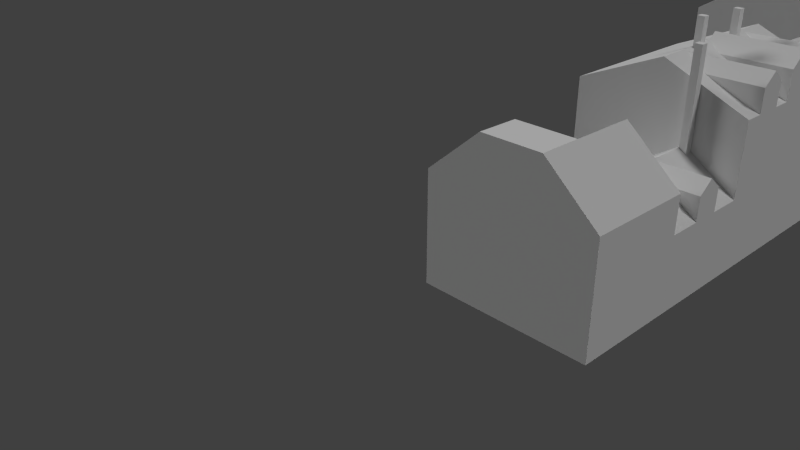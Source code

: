 # Source: bat1-variante-textured.blend  (saved by Blender 2.76.0; exported with 4.5.12 LTS)
import bpy
from mathutils import Matrix  # noqa: F401  (used for matrix-valued properties, if any)

bpy.ops.wm.read_factory_settings(use_empty=True)
scene = bpy.context.scene
scene.name = 'Scene'

# ---- collections
col_collection_1 = bpy.data.collections.new('Collection 1'); scene.collection.children.link(col_collection_1)

# ---- materials (node trees are filled in below, after node groups)
mat_material_001 = bpy.data.materials.new('Material.001')
mat_material_001.alpha_threshold = 0.0
mat_material_001.use_transparent_shadow = False
mat_material_001.roughness = 0.5

# ---- material node trees

# ---- world
world_world = bpy.data.worlds.new('World'); scene.world = world_world
world_world.color = (0.05088, 0.05088, 0.05088)
world_world.use_sun_shadow = False
world_world.sun_shadow_jitter_overblur = 0.0
world_world.cycles.sampling_method = 'MANUAL'
world_world.cycles.sample_map_resolution = 256

# ---- cameras
cam_camera = bpy.data.cameras.new('Camera')
cam_camera.clip_end = 100.0
cam_camera.lens = 35.0
cam_camera.sensor_width = 32.0
cam_camera.sensor_height = 18.0
cam_camera.ortho_scale = 7.314
cam_camera.dof.focus_distance = 0.0
cam_camera.dof.aperture_fstop = 128.0

# ---- lights
light_lamp_001 = bpy.data.lights.new('Lamp.001', 'SUN')
light_lamp_001.transmission_factor = 0.0
light_lamp_001.cutoff_distance = 30.0
light_lamp_001.angle = 0.1993
light_lamp_001.energy = 1.0
light_lamp_001.shadow_buffer_clip_start = 1.001
light_lamp_001.shadow_soft_size = 0.1
light_lamp_001.shadow_cascade_max_distance = 1000.0
light_lamp_001.cycles.use_multiple_importance_sampling = False
light_lamp = bpy.data.lights.new('Lamp', 'SUN')
light_lamp.transmission_factor = 0.0
light_lamp.cutoff_distance = 30.0
light_lamp.angle = 0.1993
light_lamp.energy = 1.0
light_lamp.shadow_buffer_clip_start = 1.001
light_lamp.shadow_soft_size = 0.1
light_lamp.shadow_cascade_max_distance = 1000.0
light_lamp.cycles.use_multiple_importance_sampling = False

# ---- meshes
me_id484 = bpy.data.meshes.new('ID484')
me_id484.from_pydata([(1009.0, 1361.0, 913.4), (1009.0, 1204.0, 787.4), (1009.0, 1204.0, 913.4), (1009.0, 1361.0, 787.4), (1324.0, 1361.0, 787.4), (1009.0, 1204.0, 787.4), (1009.0, 1361.0, 787.4), (1324.0, 1204.0, 787.4), (1324.0, 1204.0, 913.4), (1009.0, 1204.0, 787.4), (1324.0, 1204.0, 787.4), (1009.0, 1204.0, 913.4), (1009.0, 1204.0, 913.4), (1324.0, 1361.0, 913.4), (1009.0, 1361.0, 913.4), (1324.0, 1204.0, 913.4), (1009.0, 1361.0, 913.4), (851.6, 1204.0, 913.4), (851.6, 1361.0, 913.4), (1009.0, 1204.0, 913.4), (1009.0, 1361.0, 913.4), (1324.0, 1361.0, 787.4), (1009.0, 1361.0, 787.4), (1324.0, 1361.0, 913.4), (1324.0, 1361.0, 787.4), (1324.0, 1204.0, 913.4), (1324.0, 1204.0, 787.4), (1324.0, 1361.0, 913.4), (851.6, 1283.0, 976.4), (851.6, 1204.0, 913.4), (1324.0, 1283.0, 976.4), (1324.0, 1204.0, 913.4), (1324.0, 1361.0, 913.4), (1324.0, 1283.0, 976.4), (1324.0, 1204.0, 913.4), (851.6, 1283.0, 976.4), (851.6, 1361.0, 913.4), (1324.0, 1283.0, 976.4), (1324.0, 1361.0, 913.4), (851.6, 1361.0, 913.4), (851.6, 1204.0, 913.4), (851.6, 1283.0, 976.4), (733.1, 2331.0, 590.6), (1285.0, 2331.0, 0.0), (733.1, 2331.0, 0.0), (1285.0, 2331.0, 235.4), (1324.0, 2331.0, 235.4), (1324.0, 2331.0, 590.6), (406.3, 2030.0, 0.0), (733.1, 1099.0, 0.0), (406.3, 1099.0, 0.0), (733.1, 2030.0, 0.0), (733.1, 2331.0, 0.0), (733.1, 229.6, 0.0), (1285.0, 2331.0, 0.0), (1324.0, 3943.0, 0.0), (733.1, 3368.0, 0.0), (733.1, 3943.0, 0.0), (1285.0, 2988.0, 0.0), (404.7, 5.619, 0.0), (404.7, 229.6, 0.0), (1324.0, 5.619, 0.0), (0.0, 2988.0, 0.0), (0.0, 3368.0, 0.0), (1324.0, 2331.0, 235.4), (1285.0, 2988.0, 235.4), (1285.0, 2331.0, 235.4), (1324.0, 2988.0, 235.4), (1285.0, 2988.0, 235.4), (1285.0, 2331.0, 0.0), (1285.0, 2331.0, 235.4), (1285.0, 2988.0, 0.0), (1324.0, 2988.0, 0.0), (1324.0, 2331.0, 235.4), (1324.0, 2331.0, 0.0), (1324.0, 2988.0, 235.4), (423.5, 18.06, 48.19), (423.5, 17.99, 48.12), (423.6, 17.53, 48.55), (423.6, 17.64, 48.97), (423.6, 17.44, 48.88), (423.6, 17.57, 49.03), (423.6, 17.57, 49.03), (423.6, 17.64, 48.97), (423.6, 17.44, 48.88), (423.6, 17.53, 48.55), (423.5, 18.06, 48.19), (423.5, 17.99, 48.12), (423.4, 18.61, 48.11), (423.5, 18.12, 47.87), (423.4, 18.49, 47.87), (423.5, 17.99, 48.12), (423.4, 18.46, 48.27), (423.5, 18.12, 48.26), (423.5, 18.12, 48.26), (423.4, 18.46, 48.27), (423.5, 17.99, 48.12), (423.4, 18.61, 48.11), (423.5, 18.12, 47.87), (423.4, 18.49, 47.87), (423.4, 18.46, 48.27), (423.4, 18.53, 48.19), (423.4, 18.42, 48.37), (423.4, 18.4, 48.27), (423.4, 18.63, 48.56), (423.4, 18.52, 48.68), (423.3, 18.83, 48.73), (423.4, 18.64, 48.92), (423.3, 18.83, 48.92), (423.4, 18.69, 49.07), (423.4, 18.64, 49.06), (423.4, 18.64, 49.06), (423.4, 18.69, 49.07), (423.4, 18.64, 48.92), (423.3, 18.83, 48.92), (423.3, 18.83, 48.73), (423.4, 18.52, 48.68), (423.4, 18.63, 48.56), (423.4, 18.42, 48.37), (423.4, 18.46, 48.27), (423.4, 18.4, 48.27), (423.4, 18.53, 48.19), (1076.0, 1050.0, 1089.0), (1036.0, 1050.0, 549.6), (1076.0, 1050.0, 549.6), (1036.0, 1050.0, 1089.0), (1036.0, 1090.0, 1089.0), (1036.0, 1050.0, 590.6), (1036.0, 1050.0, 1089.0), (1036.0, 1090.0, 590.6), (1036.0, 1090.0, 590.6), (1036.0, 1050.0, 549.6), (1036.0, 1050.0, 590.6), (1036.0, 1090.0, 549.6), (1036.0, 1090.0, 549.6), (1076.0, 1050.0, 549.6), (1036.0, 1050.0, 549.6), (1076.0, 1090.0, 549.6), (1076.0, 1090.0, 549.6), (1076.0, 1050.0, 1089.0), (1076.0, 1050.0, 549.6), (1076.0, 1090.0, 1089.0), (1076.0, 1050.0, 1089.0), (1036.0, 1090.0, 1089.0), (1036.0, 1050.0, 1089.0), (1076.0, 1090.0, 1089.0), (1076.0, 1090.0, 549.6), (1036.0, 1090.0, 549.6), (1076.0, 1090.0, 1089.0), (1036.0, 1090.0, 1089.0), (423.5, 18.06, 48.19), (423.5, 17.99, 48.12), (423.6, 17.53, 48.55), (423.6, 17.64, 48.97), (423.6, 17.44, 48.88), (423.6, 17.57, 49.03), (423.6, 17.57, 49.03), (423.6, 17.64, 48.97), (423.6, 17.44, 48.88), (423.6, 17.53, 48.55), (423.5, 18.06, 48.19), (423.5, 17.99, 48.12), (423.4, 18.61, 48.11), (423.5, 18.12, 47.87), (423.4, 18.49, 47.87), (423.5, 17.99, 48.12), (423.4, 18.46, 48.27), (423.5, 18.12, 48.26), (423.5, 18.12, 48.26), (423.4, 18.46, 48.27), (423.5, 17.99, 48.12), (423.4, 18.61, 48.11), (423.5, 18.12, 47.87), (423.4, 18.49, 47.87), (423.4, 18.46, 48.27), (423.4, 18.53, 48.19), (423.4, 18.42, 48.37), (423.4, 18.4, 48.27), (423.4, 18.63, 48.56), (423.4, 18.52, 48.68), (423.3, 18.83, 48.73), (423.4, 18.64, 48.92), (423.3, 18.83, 48.92), (423.4, 18.69, 49.07), (423.4, 18.64, 49.06), (423.4, 18.64, 49.06), (423.4, 18.69, 49.07), (423.4, 18.64, 48.92), (423.3, 18.83, 48.92), (423.3, 18.83, 48.73), (423.4, 18.52, 48.68), (423.4, 18.63, 48.56), (423.4, 18.42, 48.37), (423.4, 18.46, 48.27), (423.4, 18.4, 48.27), (423.4, 18.53, 48.19), (620.2, 3053.0, 1022.0), (580.8, 3092.0, 1022.0), (580.8, 3053.0, 1022.0), (620.2, 3092.0, 1022.0), (620.2, 3092.0, 1022.0), (620.2, 3053.0, 1022.0), (580.8, 3092.0, 1022.0), (580.8, 3053.0, 1022.0), (423.5, 18.06, 48.19), (423.5, 17.99, 48.12), (423.6, 17.53, 48.55), (423.6, 17.64, 48.97), (423.6, 17.44, 48.88), (423.6, 17.57, 49.03), (423.6, 17.57, 49.03), (423.6, 17.64, 48.97), (423.6, 17.44, 48.88), (423.6, 17.53, 48.55), (423.5, 18.06, 48.19), (423.5, 17.99, 48.12), (423.4, 18.61, 48.11), (423.5, 18.12, 47.87), (423.4, 18.49, 47.87), (423.5, 17.99, 48.12), (423.4, 18.46, 48.27), (423.5, 18.12, 48.26), (423.5, 18.12, 48.26), (423.4, 18.46, 48.27), (423.5, 17.99, 48.12), (423.4, 18.61, 48.11), (423.5, 18.12, 47.87), (423.4, 18.49, 47.87), (423.4, 18.46, 48.27), (423.4, 18.53, 48.19), (423.4, 18.42, 48.37), (423.4, 18.4, 48.27), (423.4, 18.63, 48.56), (423.4, 18.52, 48.68), (423.3, 18.83, 48.73), (423.4, 18.64, 48.92), (423.3, 18.83, 48.92), (423.4, 18.69, 49.07), (423.4, 18.64, 49.06), (423.4, 18.64, 49.06), (423.4, 18.69, 49.07), (423.4, 18.64, 48.92), (423.3, 18.83, 48.92), (423.3, 18.83, 48.73), (423.4, 18.52, 48.68), (423.4, 18.63, 48.56), (423.4, 18.42, 48.37), (423.4, 18.46, 48.27), (423.4, 18.4, 48.27), (423.4, 18.53, 48.19), (878.5, 3829.0, 1022.0), (839.1, 3869.0, 1022.0), (839.1, 3829.0, 1022.0), (878.5, 3869.0, 1022.0), (878.5, 3869.0, 1022.0), (878.5, 3829.0, 1022.0), (839.1, 3869.0, 1022.0), (839.1, 3829.0, 1022.0), (423.5, 18.06, 48.19), (423.5, 17.99, 48.12), (423.6, 17.53, 48.55), (423.6, 17.64, 48.97), (423.6, 17.44, 48.88), (423.6, 17.57, 49.03), (423.6, 17.57, 49.03), (423.6, 17.64, 48.97), (423.6, 17.44, 48.88), (423.6, 17.53, 48.55), (423.5, 18.06, 48.19), (423.5, 17.99, 48.12), (423.4, 18.61, 48.11), (423.5, 18.12, 47.87), (423.4, 18.49, 47.87), (423.5, 17.99, 48.12), (423.4, 18.46, 48.27), (423.5, 18.12, 48.26), (423.5, 18.12, 48.26), (423.4, 18.46, 48.27), (423.5, 17.99, 48.12), (423.4, 18.61, 48.11), (423.5, 18.12, 47.87), (423.4, 18.49, 47.87), (423.4, 18.46, 48.27), (423.4, 18.53, 48.19), (423.4, 18.42, 48.37), (423.4, 18.4, 48.27), (423.4, 18.63, 48.56), (423.4, 18.52, 48.68), (423.3, 18.83, 48.73), (423.4, 18.64, 48.92), (423.3, 18.83, 48.92), (423.4, 18.69, 49.07), (423.4, 18.64, 49.06), (423.4, 18.64, 49.06), (423.4, 18.69, 49.07), (423.4, 18.64, 48.92), (423.3, 18.83, 48.92), (423.3, 18.83, 48.73), (423.4, 18.52, 48.68), (423.4, 18.63, 48.56), (423.4, 18.42, 48.37), (423.4, 18.46, 48.27), (423.4, 18.4, 48.27), (423.4, 18.53, 48.19), (878.5, 3829.0, 1188.0), (839.1, 3869.0, 1188.0), (839.1, 3829.0, 1188.0), (878.5, 3869.0, 1188.0), (878.5, 3869.0, 1022.0), (878.5, 3829.0, 1188.0), (878.5, 3829.0, 1022.0), (878.5, 3869.0, 1188.0), (839.1, 3869.0, 1188.0), (878.5, 3869.0, 1022.0), (839.1, 3869.0, 1022.0), (878.5, 3869.0, 1188.0), (839.1, 3869.0, 1188.0), (839.1, 3829.0, 1022.0), (839.1, 3829.0, 1188.0), (839.1, 3869.0, 1022.0), (878.5, 3829.0, 1188.0), (839.1, 3829.0, 1022.0), (878.5, 3829.0, 1022.0), (839.1, 3829.0, 1188.0), (423.5, 18.06, 48.19), (423.5, 17.99, 48.12), (423.6, 17.53, 48.55), (423.6, 17.64, 48.97), (423.6, 17.44, 48.88), (423.6, 17.57, 49.03), (423.6, 17.57, 49.03), (423.6, 17.64, 48.97), (423.6, 17.44, 48.88), (423.6, 17.53, 48.55), (423.5, 18.06, 48.19), (423.5, 17.99, 48.12), (423.4, 18.61, 48.11), (423.5, 18.12, 47.87), (423.4, 18.49, 47.87), (423.5, 17.99, 48.12), (423.4, 18.46, 48.27), (423.5, 18.12, 48.26), (423.5, 18.12, 48.26), (423.4, 18.46, 48.27), (423.5, 17.99, 48.12), (423.4, 18.61, 48.11), (423.5, 18.12, 47.87), (423.4, 18.49, 47.87), (423.4, 18.46, 48.27), (423.4, 18.53, 48.19), (423.4, 18.42, 48.37), (423.4, 18.4, 48.27), (423.4, 18.63, 48.56), (423.4, 18.52, 48.68), (423.3, 18.83, 48.73), (423.4, 18.64, 48.92), (423.3, 18.83, 48.92), (423.4, 18.69, 49.07), (423.4, 18.64, 49.06), (423.4, 18.64, 49.06), (423.4, 18.69, 49.07), (423.4, 18.64, 48.92), (423.3, 18.83, 48.92), (423.3, 18.83, 48.73), (423.4, 18.52, 48.68), (423.4, 18.63, 48.56), (423.4, 18.42, 48.37), (423.4, 18.46, 48.27), (423.4, 18.4, 48.27), (423.4, 18.53, 48.19), (929.9, 2988.0, 1022.0), (1324.0, 3943.0, 787.4), (929.9, 3943.0, 1022.0), (1324.0, 2988.0, 787.4), (423.5, 18.06, 48.19), (423.5, 17.99, 48.12), (423.6, 17.53, 48.55), (423.6, 17.64, 48.97), (423.6, 17.44, 48.88), (423.6, 17.57, 49.03), (423.6, 17.57, 49.03), (423.6, 17.64, 48.97), (423.6, 17.44, 48.88), (423.6, 17.53, 48.55), (423.5, 18.06, 48.19), (423.5, 17.99, 48.12), (423.4, 18.61, 48.11), (423.5, 18.12, 47.87), (423.4, 18.49, 47.87), (423.5, 17.99, 48.12), (423.4, 18.46, 48.27), (423.5, 18.12, 48.26), (423.5, 18.12, 48.26), (423.4, 18.46, 48.27), (423.5, 17.99, 48.12), (423.4, 18.61, 48.11), (423.5, 18.12, 47.87), (423.4, 18.49, 47.87), (423.4, 18.46, 48.27), (423.4, 18.53, 48.19), (423.4, 18.42, 48.37), (423.4, 18.4, 48.27), (423.4, 18.63, 48.56), (423.4, 18.52, 48.68), (423.3, 18.83, 48.73), (423.4, 18.64, 48.92), (423.3, 18.83, 48.92), (423.4, 18.69, 49.07), (423.4, 18.64, 49.06), (423.4, 18.64, 49.06), (423.4, 18.69, 49.07), (423.4, 18.64, 48.92), (423.3, 18.83, 48.92), (423.3, 18.83, 48.73), (423.4, 18.52, 48.68), (423.4, 18.63, 48.56), (423.4, 18.42, 48.37), (423.4, 18.46, 48.27), (423.4, 18.4, 48.27), (423.4, 18.53, 48.19), (1324.0, 2102.0, 716.5), (1009.0, 2259.0, 716.5), (1009.0, 2102.0, 716.5), (1324.0, 2259.0, 716.5), (1324.0, 2102.0, 716.5), (1009.0, 2102.0, 590.6), (1324.0, 2102.0, 590.6), (1009.0, 2102.0, 716.5), (1324.0, 2102.0, 716.5), (1009.0, 2180.0, 779.5), (1009.0, 2102.0, 716.5), (1324.0, 2180.0, 779.5), (1324.0, 2259.0, 590.6), (1324.0, 2102.0, 716.5), (1324.0, 2102.0, 590.6), (1324.0, 2259.0, 716.5), (1324.0, 2259.0, 716.5), (1324.0, 2180.0, 779.5), (1324.0, 2102.0, 716.5), (1009.0, 2259.0, 716.5), (1324.0, 2259.0, 590.6), (1009.0, 2259.0, 590.6), (1324.0, 2259.0, 716.5), (1324.0, 2180.0, 779.5), (1009.0, 2259.0, 716.5), (1009.0, 2180.0, 779.5), (1324.0, 2259.0, 716.5), (1009.0, 2259.0, 716.5), (1009.0, 2102.0, 590.6), (1009.0, 2102.0, 716.5), (1009.0, 2259.0, 590.6), (1009.0, 2259.0, 716.5), (1009.0, 2102.0, 716.5), (1009.0, 2180.0, 779.5), (1009.0, 2259.0, 590.6), (1324.0, 2102.0, 590.6), (1009.0, 2102.0, 590.6), (1324.0, 2259.0, 590.6), (423.5, 18.06, 48.19), (423.5, 17.99, 48.12), (423.6, 17.53, 48.55), (423.6, 17.64, 48.97), (423.6, 17.44, 48.88), (423.6, 17.57, 49.03), (423.6, 17.57, 49.03), (423.6, 17.64, 48.97), (423.6, 17.44, 48.88), (423.6, 17.53, 48.55), (423.5, 18.06, 48.19), (423.5, 17.99, 48.12), (423.4, 18.61, 48.11), (423.5, 18.12, 47.87), (423.4, 18.49, 47.87), (423.5, 17.99, 48.12), (423.4, 18.46, 48.27), (423.5, 18.12, 48.26), (423.5, 18.12, 48.26), (423.4, 18.46, 48.27), (423.5, 17.99, 48.12), (423.4, 18.61, 48.11), (423.5, 18.12, 47.87), (423.4, 18.49, 47.87), (423.4, 18.46, 48.27), (423.4, 18.53, 48.19), (423.4, 18.42, 48.37), (423.4, 18.4, 48.27), (423.4, 18.63, 48.56), (423.4, 18.52, 48.68), (423.3, 18.83, 48.73), (423.4, 18.64, 48.92), (423.3, 18.83, 48.92), (423.4, 18.69, 49.07), (423.4, 18.64, 49.06), (423.4, 18.64, 49.06), (423.4, 18.69, 49.07), (423.4, 18.64, 48.92), (423.3, 18.83, 48.92), (423.3, 18.83, 48.73), (423.4, 18.52, 48.68), (423.4, 18.63, 48.56), (423.4, 18.42, 48.37), (423.4, 18.46, 48.27), (423.4, 18.4, 48.27), (423.4, 18.53, 48.19), (620.2, 3092.0, 1022.0), (620.2, 3053.0, 1188.0), (620.2, 3053.0, 1022.0), (620.2, 3092.0, 1188.0), (580.8, 3092.0, 1188.0), (620.2, 3092.0, 1022.0), (580.8, 3092.0, 1022.0), (620.2, 3092.0, 1188.0), (620.2, 3053.0, 1188.0), (580.8, 3092.0, 1188.0), (580.8, 3053.0, 1188.0), (620.2, 3092.0, 1188.0), (620.2, 3053.0, 1188.0), (580.8, 3053.0, 1022.0), (620.2, 3053.0, 1022.0), (580.8, 3053.0, 1188.0), (580.8, 3092.0, 1188.0), (580.8, 3053.0, 1022.0), (580.8, 3053.0, 1188.0), (580.8, 3092.0, 1022.0), (423.5, 18.06, 48.19), (423.5, 17.99, 48.12), (423.6, 17.53, 48.55), (423.6, 17.64, 48.97), (423.6, 17.44, 48.88), (423.6, 17.57, 49.03), (423.6, 17.57, 49.03), (423.6, 17.64, 48.97), (423.6, 17.44, 48.88), (423.6, 17.53, 48.55), (423.5, 18.06, 48.19), (423.5, 17.99, 48.12), (423.4, 18.61, 48.11), (423.5, 18.12, 47.87), (423.4, 18.49, 47.87), (423.5, 17.99, 48.12), (423.4, 18.46, 48.27), (423.5, 18.12, 48.26), (423.5, 18.12, 48.26), (423.4, 18.46, 48.27), (423.5, 17.99, 48.12), (423.4, 18.61, 48.11), (423.5, 18.12, 47.87), (423.4, 18.49, 47.87), (423.4, 18.46, 48.27), (423.4, 18.53, 48.19), (423.4, 18.42, 48.37), (423.4, 18.4, 48.27), (423.4, 18.63, 48.56), (423.4, 18.52, 48.68), (423.3, 18.83, 48.73), (423.4, 18.64, 48.92), (423.3, 18.83, 48.92), (423.4, 18.69, 49.07), (423.4, 18.64, 49.06), (423.4, 18.64, 49.06), (423.4, 18.69, 49.07), (423.4, 18.64, 48.92), (423.3, 18.83, 48.92), (423.3, 18.83, 48.73), (423.4, 18.52, 48.68), (423.4, 18.63, 48.56), (423.4, 18.42, 48.37), (423.4, 18.46, 48.27), (423.4, 18.4, 48.27), (423.4, 18.53, 48.19), (850.4, 1925.0, 913.4), (850.4, 1768.0, 913.4), (850.4, 1846.0, 976.4), (850.4, 1768.0, 913.4), (1324.0, 1846.0, 976.4), (850.4, 1846.0, 976.4), (1324.0, 1768.0, 913.4), (1324.0, 1846.0, 976.4), (850.4, 1925.0, 913.4), (850.4, 1846.0, 976.4), (1324.0, 1925.0, 913.4), (850.4, 1925.0, 913.4), (1009.0, 1768.0, 913.4), (850.4, 1768.0, 913.4), (1009.0, 1925.0, 913.4), (1324.0, 1768.0, 913.4), (1009.0, 1768.0, 787.4), (1324.0, 1768.0, 787.4), (1009.0, 1768.0, 913.4), (1324.0, 1768.0, 913.4), (1009.0, 1925.0, 913.4), (1009.0, 1768.0, 913.4), (1324.0, 1925.0, 913.4), (1324.0, 1925.0, 913.4), (1324.0, 1846.0, 976.4), (1324.0, 1768.0, 913.4), (1009.0, 1925.0, 913.4), (1324.0, 1925.0, 787.4), (1009.0, 1925.0, 787.4), (1324.0, 1925.0, 913.4), (1009.0, 1925.0, 913.4), (1009.0, 1768.0, 787.4), (1009.0, 1768.0, 913.4), (1009.0, 1925.0, 787.4), (1324.0, 1925.0, 787.4), (1009.0, 1768.0, 787.4), (1009.0, 1925.0, 787.4), (1324.0, 1768.0, 787.4), (1324.0, 1925.0, 787.4), (1324.0, 1768.0, 913.4), (1324.0, 1768.0, 787.4), (1324.0, 1925.0, 913.4), (423.5, 18.06, 48.19), (423.5, 17.99, 48.12), (423.6, 17.53, 48.55), (423.6, 17.64, 48.97), (423.6, 17.44, 48.88), (423.6, 17.57, 49.03), (423.6, 17.57, 49.03), (423.6, 17.64, 48.97), (423.6, 17.44, 48.88), (423.6, 17.53, 48.55), (423.5, 18.06, 48.19), (423.5, 17.99, 48.12), (423.4, 18.61, 48.11), (423.5, 18.12, 47.87), (423.4, 18.49, 47.87), (423.5, 17.99, 48.12), (423.4, 18.46, 48.27), (423.5, 18.12, 48.26), (423.5, 18.12, 48.26), (423.4, 18.46, 48.27), (423.5, 17.99, 48.12), (423.4, 18.61, 48.11), (423.5, 18.12, 47.87), (423.4, 18.49, 47.87), (423.4, 18.46, 48.27), (423.4, 18.53, 48.19), (423.4, 18.42, 48.37), (423.4, 18.4, 48.27), (423.4, 18.63, 48.56), (423.4, 18.52, 48.68), (423.3, 18.83, 48.73), (423.4, 18.64, 48.92), (423.3, 18.83, 48.92), (423.4, 18.69, 49.07), (423.4, 18.64, 49.06), (423.4, 18.64, 49.06), (423.4, 18.69, 49.07), (423.4, 18.64, 48.92), (423.3, 18.83, 48.92), (423.3, 18.83, 48.73), (423.4, 18.52, 48.68), (423.4, 18.63, 48.56), (423.4, 18.42, 48.37), (423.4, 18.46, 48.27), (423.4, 18.4, 48.27), (423.4, 18.53, 48.19), (865.0, 1753.0, 1116.0), (865.0, 1714.0, 984.3), (865.0, 1714.0, 1116.0), (865.0, 1753.0, 984.3), (865.0, 1753.0, 984.3), (865.0, 1714.0, 948.0), (865.0, 1714.0, 984.3), (865.0, 1753.0, 948.0), (904.3, 1714.0, 1116.0), (865.0, 1714.0, 948.0), (904.3, 1714.0, 948.0), (865.0, 1714.0, 1116.0), (904.3, 1714.0, 1116.0), (865.0, 1753.0, 1116.0), (865.0, 1714.0, 1116.0), (904.3, 1753.0, 1116.0), (904.3, 1753.0, 948.0), (865.0, 1753.0, 948.0), (904.3, 1753.0, 1116.0), (865.0, 1753.0, 1116.0), (865.0, 1753.0, 948.0), (904.3, 1714.0, 948.0), (865.0, 1714.0, 948.0), (904.3, 1753.0, 948.0), (904.3, 1753.0, 948.0), (904.3, 1714.0, 1116.0), (904.3, 1714.0, 948.0), (904.3, 1753.0, 1116.0), (423.5, 18.06, 48.19), (423.5, 17.99, 48.12), (423.6, 17.53, 48.55), (423.6, 17.64, 48.97), (423.6, 17.44, 48.88), (423.6, 17.57, 49.03), (423.6, 17.57, 49.03), (423.6, 17.64, 48.97), (423.6, 17.44, 48.88), (423.6, 17.53, 48.55), (423.5, 18.06, 48.19), (423.5, 17.99, 48.12), (423.4, 18.61, 48.11), (423.5, 18.12, 47.87), (423.4, 18.49, 47.87), (423.5, 17.99, 48.12), (423.4, 18.46, 48.27), (423.5, 18.12, 48.26), (423.5, 18.12, 48.26), (423.4, 18.46, 48.27), (423.5, 17.99, 48.12), (423.4, 18.61, 48.11), (423.5, 18.12, 47.87), (423.4, 18.49, 47.87), (423.4, 18.46, 48.27), (423.4, 18.53, 48.19), (423.4, 18.42, 48.37), (423.4, 18.4, 48.27), (423.4, 18.63, 48.56), (423.4, 18.52, 48.68), (423.3, 18.83, 48.73), (423.4, 18.64, 48.92), (423.3, 18.83, 48.92), (423.4, 18.69, 49.07), (423.4, 18.64, 49.06), (423.4, 18.64, 49.06), (423.4, 18.69, 49.07), (423.4, 18.64, 48.92), (423.3, 18.83, 48.92), (423.3, 18.83, 48.73), (423.4, 18.52, 48.68), (423.4, 18.63, 48.56), (423.4, 18.42, 48.37), (423.4, 18.46, 48.27), (423.4, 18.4, 48.27), (423.4, 18.53, 48.19), (865.0, 1358.0, 1136.0), (904.3, 1397.0, 1136.0), (865.0, 1397.0, 1136.0), (904.3, 1358.0, 1136.0), (904.3, 1397.0, 927.2), (904.3, 1358.0, 1136.0), (904.3, 1358.0, 927.2), (904.3, 1397.0, 1136.0), (904.3, 1397.0, 927.2), (865.0, 1397.0, 927.2), (904.3, 1397.0, 1136.0), (865.0, 1397.0, 1136.0), (865.0, 1397.0, 1136.0), (865.0, 1358.0, 984.3), (865.0, 1358.0, 1136.0), (865.0, 1397.0, 984.3), (904.3, 1358.0, 1136.0), (865.0, 1358.0, 927.2), (904.3, 1358.0, 927.2), (865.0, 1358.0, 1136.0), (904.3, 1397.0, 927.2), (865.0, 1358.0, 927.2), (865.0, 1397.0, 927.2), (904.3, 1358.0, 927.2), (865.0, 1397.0, 984.3), (865.0, 1358.0, 927.2), (865.0, 1358.0, 984.3), (865.0, 1397.0, 927.2), (423.5, 18.06, 48.19), (423.5, 17.99, 48.12), (423.6, 17.53, 48.55), (423.6, 17.64, 48.97), (423.6, 17.44, 48.88), (423.6, 17.57, 49.03), (423.6, 17.57, 49.03), (423.6, 17.64, 48.97), (423.6, 17.44, 48.88), (423.6, 17.53, 48.55), (423.5, 18.06, 48.19), (423.5, 17.99, 48.12), (423.4, 18.61, 48.11), (423.5, 18.12, 47.87), (423.4, 18.49, 47.87), (423.5, 17.99, 48.12), (423.4, 18.46, 48.27), (423.5, 18.12, 48.26), (423.5, 18.12, 48.26), (423.4, 18.46, 48.27), (423.5, 17.99, 48.12), (423.4, 18.61, 48.11), (423.5, 18.12, 47.87), (423.4, 18.49, 47.87), (423.4, 18.46, 48.27), (423.4, 18.53, 48.19), (423.4, 18.42, 48.37), (423.4, 18.4, 48.27), (423.4, 18.63, 48.56), (423.4, 18.52, 48.68), (423.3, 18.83, 48.73), (423.4, 18.64, 48.92), (423.3, 18.83, 48.92), (423.4, 18.69, 49.07), (423.4, 18.64, 49.06), (423.4, 18.64, 49.06), (423.4, 18.69, 49.07), (423.4, 18.64, 48.92), (423.3, 18.83, 48.92), (423.3, 18.83, 48.73), (423.4, 18.52, 48.68), (423.4, 18.63, 48.56), (423.4, 18.42, 48.37), (423.4, 18.46, 48.27), (423.4, 18.4, 48.27), (423.4, 18.53, 48.19), (0.0, 3368.0, 787.4), (733.1, 3368.0, 0.0), (0.0, 3368.0, 0.0), (733.1, 3368.0, 1022.0), (393.7, 3368.0, 1022.0), (393.7, 2988.0, 1022.0), (580.8, 3053.0, 1022.0), (393.7, 3368.0, 1022.0), (929.9, 2988.0, 1022.0), (620.2, 3053.0, 1022.0), (620.2, 3092.0, 1022.0), (733.1, 3368.0, 1022.0), (839.1, 3829.0, 1022.0), (878.5, 3829.0, 1022.0), (878.5, 3869.0, 1022.0), (929.9, 3943.0, 1022.0), (733.1, 3943.0, 1022.0), (839.1, 3869.0, 1022.0), (580.8, 3092.0, 1022.0), (733.1, 3943.0, 835.9), (733.1, 3368.0, 835.9), (733.1, 3943.0, 1022.0), (733.1, 3368.0, 0.0), (733.1, 3368.0, 1022.0), (733.1, 3943.0, 0.0), (0.0, 3368.0, 787.4), (0.0, 2988.0, 0.0), (0.0, 2988.0, 787.4), (0.0, 3368.0, 0.0), (393.7, 2988.0, 1022.0), (0.0, 3368.0, 787.4), (0.0, 2988.0, 787.4), (393.7, 3368.0, 1022.0), (1324.0, 2988.0, 787.4), (1285.0, 2988.0, 235.4), (1324.0, 2988.0, 235.4), (0.0, 2988.0, 0.0), (1285.0, 2988.0, 0.0), (0.0, 2988.0, 787.4), (929.9, 2988.0, 1022.0), (393.7, 2988.0, 1022.0), (733.1, 3943.0, 1022.0), (1324.0, 3943.0, 0.0), (733.1, 3943.0, 0.0), (1324.0, 3943.0, 787.4), (929.9, 3943.0, 1022.0), (1324.0, 3943.0, 787.4), (1324.0, 3943.0, 0.0), (1324.0, 2988.0, 787.4), (1324.0, 2988.0, 0.0), (423.5, 18.06, 48.19), (423.5, 17.99, 48.12), (423.6, 17.53, 48.55), (423.6, 17.64, 48.97), (423.6, 17.44, 48.88), (423.6, 17.57, 49.03), (423.6, 17.57, 49.03), (423.6, 17.64, 48.97), (423.6, 17.44, 48.88), (423.6, 17.53, 48.55), (423.5, 18.06, 48.19), (423.5, 17.99, 48.12), (423.4, 18.61, 48.11), (423.5, 18.12, 47.87), (423.4, 18.49, 47.87), (423.5, 17.99, 48.12), (423.4, 18.46, 48.27), (423.5, 18.12, 48.26), (423.5, 18.12, 48.26), (423.4, 18.46, 48.27), (423.5, 17.99, 48.12), (423.4, 18.61, 48.11), (423.5, 18.12, 47.87), (423.4, 18.49, 47.87), (423.4, 18.46, 48.27), (423.4, 18.53, 48.19), (423.4, 18.42, 48.37), (423.4, 18.4, 48.27), (423.4, 18.63, 48.56), (423.4, 18.52, 48.68), (423.3, 18.83, 48.73), (423.4, 18.64, 48.92), (423.3, 18.83, 48.92), (423.4, 18.69, 49.07), (423.4, 18.64, 49.06), (423.4, 18.64, 49.06), (423.4, 18.69, 49.07), (423.4, 18.64, 48.92), (423.3, 18.83, 48.92), (423.3, 18.83, 48.73), (423.4, 18.52, 48.68), (423.4, 18.63, 48.56), (423.4, 18.42, 48.37), (423.4, 18.46, 48.27), (423.4, 18.4, 48.27), (423.4, 18.53, 48.19), (1009.0, 918.6, 519.7), (1009.0, 761.1, 393.7), (1009.0, 761.1, 519.7), (1009.0, 918.6, 393.7), (1009.0, 918.6, 393.7), (1324.0, 761.1, 393.7), (1009.0, 761.1, 393.7), (1324.0, 918.6, 393.7), (1324.0, 761.1, 519.7), (1009.0, 761.1, 393.7), (1324.0, 761.1, 393.7), (1009.0, 761.1, 519.7), (1324.0, 761.1, 519.7), (1009.0, 918.6, 519.7), (1009.0, 761.1, 519.7), (1324.0, 918.6, 519.7), (1009.0, 918.6, 519.7), (1009.0, 761.1, 519.7), (1009.0, 839.9, 582.7), (1009.0, 918.6, 519.7), (1324.0, 918.6, 393.7), (1009.0, 918.6, 393.7), (1324.0, 918.6, 519.7), (1324.0, 918.6, 393.7), (1324.0, 761.1, 519.7), (1324.0, 761.1, 393.7), (1324.0, 918.6, 519.7), (1324.0, 761.1, 519.7), (1009.0, 839.9, 582.7), (1009.0, 761.1, 519.7), (1324.0, 839.9, 582.7), (1324.0, 918.6, 519.7), (1324.0, 839.9, 582.7), (1324.0, 761.1, 519.7), (1009.0, 839.9, 582.7), (1324.0, 918.6, 519.7), (1009.0, 918.6, 519.7), (1324.0, 839.9, 582.7), (423.5, 18.06, 48.19), (423.5, 17.99, 48.12), (423.6, 17.53, 48.55), (423.6, 17.64, 48.97), (423.6, 17.44, 48.88), (423.6, 17.57, 49.03), (423.6, 17.57, 49.03), (423.6, 17.64, 48.97), (423.6, 17.44, 48.88), (423.6, 17.53, 48.55), (423.5, 18.06, 48.19), (423.5, 17.99, 48.12), (423.4, 18.61, 48.11), (423.5, 18.12, 47.87), (423.4, 18.49, 47.87), (423.5, 17.99, 48.12), (423.4, 18.46, 48.27), (423.5, 18.12, 48.26), (423.5, 18.12, 48.26), (423.4, 18.46, 48.27), (423.5, 17.99, 48.12), (423.4, 18.61, 48.11), (423.5, 18.12, 47.87), (423.4, 18.49, 47.87), (423.4, 18.46, 48.27), (423.4, 18.53, 48.19), (423.4, 18.42, 48.37), (423.4, 18.4, 48.27), (423.4, 18.63, 48.56), (423.4, 18.52, 48.68), (423.3, 18.83, 48.73), (423.4, 18.64, 48.92), (423.3, 18.83, 48.92), (423.4, 18.69, 49.07), (423.4, 18.64, 49.06), (423.4, 18.64, 49.06), (423.4, 18.69, 49.07), (423.4, 18.64, 48.92), (423.3, 18.83, 48.92), (423.3, 18.83, 48.73), (423.4, 18.52, 48.68), (423.4, 18.63, 48.56), (423.4, 18.42, 48.37), (423.4, 18.46, 48.27), (423.4, 18.4, 48.27), (423.4, 18.53, 48.19), (1028.0, 2331.0, 914.1), (1324.0, 2331.0, 590.6), (733.1, 2331.0, 590.6), (1324.0, 2331.0, 590.6), (1028.0, 2331.0, 914.1), (1324.0, 2030.0, 590.6), (1028.0, 2030.0, 914.1), (733.1, 2331.0, 590.6), (1028.0, 2331.0, 914.1), (733.1, 2030.0, 590.6), (1028.0, 2030.0, 914.1), (1028.0, 2030.0, 914.1), (1324.0, 2030.0, 787.4), (1324.0, 2030.0, 590.6), (1324.0, 2030.0, 590.6), (1324.0, 2030.0, 787.4), (1028.0, 2030.0, 914.1), (1324.0, 2331.0, 590.6), (1324.0, 2331.0, 0.0), (1324.0, 2030.0, 0.0), (1324.0, 2030.0, 590.6), (406.3, 2030.0, 787.4), (733.1, 2030.0, 0.0), (406.3, 2030.0, 0.0), (733.1, 2030.0, 590.6), (1028.0, 2030.0, 914.1), (865.0, 2030.0, 984.3), (733.1, 2331.0, 590.6), (733.1, 2331.0, 0.0), (733.1, 2030.0, 590.6), (733.1, 2030.0, 0.0), (1324.0, 1099.0, 787.4), (1324.0, 1099.0, 0.0), (1324.0, 2030.0, 0.0), (1324.0, 2030.0, 787.4), (865.0, 1099.0, 984.3), (865.0, 2030.0, 984.3), (1324.0, 1099.0, 787.4), (1324.0, 2030.0, 787.4), (406.3, 2030.0, 787.4), (406.3, 2030.0, 0.0), (406.3, 1099.0, 787.4), (406.3, 1099.0, 0.0), (865.0, 2030.0, 984.3), (406.3, 2030.0, 787.4), (865.0, 1099.0, 984.3), (406.3, 1099.0, 787.4), (1324.0, 580.4, 0.0), (1324.0, 580.4, 393.7), (1324.0, 1099.0, 0.0), (1324.0, 1099.0, 393.7), (865.0, 1099.0, 984.3), (406.3, 1099.0, 787.4), (1324.0, 1099.0, 787.4), (1036.0, 1099.0, 590.6), (1324.0, 1099.0, 393.7), (1028.0, 1099.0, 590.6), (1028.0, 1099.0, 585.4), (733.1, 1099.0, 393.7), (733.1, 1099.0, 0.0), (406.3, 1099.0, 0.0), (1324.0, 580.4, 0.0), (1324.0, 5.619, 590.6), (1324.0, 5.619, 0.0), (1324.0, 580.4, 590.6), (1324.0, 1099.0, 393.7), (1324.0, 580.4, 393.7), (1036.0, 580.4, 590.6), (1036.0, 1099.0, 590.6), (1036.0, 1099.0, 590.6), (1028.0, 1099.0, 585.4), (1028.0, 1099.0, 590.6), (1028.0, 1099.0, 590.6), (1028.0, 1099.0, 585.4), (1036.0, 1099.0, 590.6), (733.1, 1099.0, 393.7), (1028.0, 580.4, 585.4), (733.1, 580.4, 393.7), (1028.0, 1099.0, 585.4), (733.1, 1099.0, 0.0), (733.1, 580.4, 393.7), (733.1, 580.4, 0.0), (733.1, 1099.0, 393.7), (1324.0, 580.4, 590.6), (1324.0, 580.4, 393.7), (1036.0, 580.4, 590.6), (1028.0, 5.619, 843.6), (1028.0, 580.4, 843.6), (1324.0, 580.4, 590.6), (1324.0, 5.619, 590.6), (1324.0, 5.619, 590.6), (404.7, 5.619, 0.0), (1324.0, 5.619, 0.0), (404.7, 5.619, 590.6), (1028.0, 5.619, 843.6), (700.0, 5.619, 843.6), (1324.0, 580.4, 393.7), (733.1, 580.4, 393.7), (1036.0, 580.4, 590.6), (1036.0, 580.4, 590.6), (1324.0, 580.4, 393.7), (733.1, 580.4, 393.7), (1036.0, 1099.0, 590.6), (1028.0, 580.4, 585.4), (1028.0, 1099.0, 585.4), (1036.0, 580.4, 590.6), (1036.0, 1099.0, 590.6), (1036.0, 580.4, 590.6), (1028.0, 580.4, 585.4), (1028.0, 1099.0, 585.4), (733.1, 580.4, 590.6), (733.1, 580.4, 393.7), (1036.0, 580.4, 590.6), (733.1, 580.4, 590.6), (733.1, 229.6, 0.0), (733.1, 229.6, 590.6), (733.1, 580.4, 0.0), (1028.0, 580.4, 843.6), (733.1, 580.4, 590.6), (1324.0, 580.4, 590.6), (1028.0, 229.6, 843.6), (733.1, 229.6, 590.6), (1028.0, 580.4, 843.6), (733.1, 580.4, 590.6), (1028.0, 5.619, 843.6), (700.0, 5.619, 843.6), (1028.0, 229.6, 843.6), (700.0, 229.6, 843.6), (404.7, 5.619, 590.6), (700.0, 229.6, 843.6), (404.7, 229.6, 590.6), (700.0, 5.619, 843.6), (404.7, 229.6, 0.0), (404.7, 229.6, 590.6), (404.7, 5.619, 0.0), (404.7, 5.619, 590.6), (733.1, 229.6, 590.6), (404.7, 229.6, 590.6), (733.1, 229.6, 0.0), (404.7, 229.6, 0.0), (1028.0, 229.6, 843.6), (700.0, 229.6, 843.6), (733.1, 229.6, 590.6), (404.7, 229.6, 590.6), (423.5, 18.06, 48.19), (423.5, 17.99, 48.12), (423.6, 17.53, 48.55), (423.6, 17.64, 48.97), (423.6, 17.44, 48.88), (423.6, 17.57, 49.03), (423.6, 17.57, 49.03), (423.6, 17.64, 48.97), (423.6, 17.44, 48.88), (423.6, 17.53, 48.55), (423.5, 18.06, 48.19), (423.5, 17.99, 48.12), (423.4, 18.61, 48.11), (423.5, 18.12, 47.87), (423.4, 18.49, 47.87), (423.5, 17.99, 48.12), (423.4, 18.46, 48.27), (423.5, 18.12, 48.26), (423.5, 18.12, 48.26), (423.4, 18.46, 48.27), (423.5, 17.99, 48.12), (423.4, 18.61, 48.11), (423.5, 18.12, 47.87), (423.4, 18.49, 47.87), (423.4, 18.46, 48.27), (423.4, 18.53, 48.19), (423.4, 18.42, 48.37), (423.4, 18.4, 48.27), (423.4, 18.63, 48.56), (423.4, 18.52, 48.68), (423.3, 18.83, 48.73), (423.4, 18.64, 48.92), (423.3, 18.83, 48.92), (423.4, 18.69, 49.07), (423.4, 18.64, 49.06), (423.4, 18.64, 49.06), (423.4, 18.69, 49.07), (423.4, 18.64, 48.92), (423.3, 18.83, 48.92), (423.3, 18.83, 48.73), (423.4, 18.52, 48.68), (423.4, 18.63, 48.56), (423.4, 18.42, 48.37), (423.4, 18.46, 48.27), (423.4, 18.4, 48.27), (423.4, 18.53, 48.19), (423.5, 18.06, 48.19), (423.5, 17.99, 48.12), (423.6, 17.53, 48.55), (423.6, 17.64, 48.97), (423.6, 17.44, 48.88), (423.6, 17.57, 49.03), (423.6, 17.57, 49.03), (423.6, 17.64, 48.97), (423.6, 17.44, 48.88), (423.6, 17.53, 48.55), (423.5, 18.06, 48.19), (423.5, 17.99, 48.12), (423.4, 18.61, 48.11), (423.5, 18.12, 47.87), (423.4, 18.49, 47.87), (423.5, 17.99, 48.12), (423.4, 18.46, 48.27), (423.5, 18.12, 48.26), (423.5, 18.12, 48.26), (423.4, 18.46, 48.27), (423.5, 17.99, 48.12), (423.4, 18.61, 48.11), (423.5, 18.12, 47.87), (423.4, 18.49, 47.87), (423.4, 18.46, 48.27), (423.4, 18.53, 48.19), (423.4, 18.42, 48.37), (423.4, 18.4, 48.27), (423.4, 18.63, 48.56), (423.4, 18.52, 48.68), (423.3, 18.83, 48.73), (423.4, 18.64, 48.92), (423.3, 18.83, 48.92), (423.4, 18.69, 49.07), (423.4, 18.64, 49.06), (423.4, 18.64, 49.06), (423.4, 18.69, 49.07), (423.4, 18.64, 48.92), (423.3, 18.83, 48.92), (423.3, 18.83, 48.73), (423.4, 18.52, 48.68), (423.4, 18.63, 48.56), (423.4, 18.42, 48.37), (423.4, 18.46, 48.27), (423.4, 18.4, 48.27), (423.4, 18.53, 48.19), (929.9, 1663.0, 944.9), (1324.0, 1663.0, 787.4), (929.9, 1663.0, 787.4), (1324.0, 1663.0, 944.9), (1324.0, 1663.0, 787.4), (929.9, 1466.0, 787.4), (929.9, 1663.0, 787.4), (1324.0, 1466.0, 787.4), (929.9, 1663.0, 944.9), (929.9, 1466.0, 787.4), (929.9, 1466.0, 944.9), (929.9, 1663.0, 787.4), (1324.0, 1466.0, 944.9), (929.9, 1663.0, 944.9), (929.9, 1466.0, 944.9), (1324.0, 1663.0, 944.9), (1324.0, 1565.0, 1024.0), (863.0, 1663.0, 944.9), (863.0, 1565.0, 1024.0), (1324.0, 1663.0, 944.9), (1324.0, 1663.0, 787.4), (1324.0, 1466.0, 944.9), (1324.0, 1466.0, 787.4), (1324.0, 1663.0, 944.9), (1324.0, 1466.0, 944.9), (929.9, 1466.0, 787.4), (1324.0, 1466.0, 787.4), (929.9, 1466.0, 944.9), (863.0, 1663.0, 944.9), (929.9, 1466.0, 944.9), (863.0, 1466.0, 944.9), (929.9, 1663.0, 944.9), (863.0, 1466.0, 944.9), (1324.0, 1565.0, 1024.0), (863.0, 1565.0, 1024.0), (1324.0, 1466.0, 944.9), (1324.0, 1663.0, 944.9), (1324.0, 1565.0, 1024.0), (1324.0, 1466.0, 944.9), (863.0, 1663.0, 944.9), (863.0, 1466.0, 944.9), (863.0, 1565.0, 1024.0), (423.5, 18.06, 48.19), (423.5, 17.99, 48.12), (423.6, 17.53, 48.55), (423.6, 17.64, 48.97), (423.6, 17.44, 48.88), (423.6, 17.57, 49.03), (423.6, 17.57, 49.03), (423.6, 17.64, 48.97), (423.6, 17.44, 48.88), (423.6, 17.53, 48.55), (423.5, 18.06, 48.19), (423.5, 17.99, 48.12), (423.4, 18.61, 48.11), (423.5, 18.12, 47.87), (423.4, 18.49, 47.87), (423.5, 17.99, 48.12), (423.4, 18.46, 48.27), (423.5, 18.12, 48.26), (423.5, 18.12, 48.26), (423.4, 18.46, 48.27), (423.5, 17.99, 48.12), (423.4, 18.61, 48.11), (423.5, 18.12, 47.87), (423.4, 18.49, 47.87), (423.4, 18.46, 48.27), (423.4, 18.53, 48.19), (423.4, 18.42, 48.37), (423.4, 18.4, 48.27), (423.4, 18.63, 48.56), (423.4, 18.52, 48.68), (423.3, 18.83, 48.73), (423.4, 18.64, 48.92), (423.3, 18.83, 48.92), (423.4, 18.69, 49.07), (423.4, 18.64, 49.06), (423.4, 18.64, 49.06), (423.4, 18.69, 49.07), (423.4, 18.64, 48.92), (423.3, 18.83, 48.92), (423.3, 18.83, 48.73), (423.4, 18.52, 48.68), (423.4, 18.63, 48.56), (423.4, 18.42, 48.37), (423.4, 18.46, 48.27), (423.4, 18.4, 48.27), (423.4, 18.53, 48.19)], [], [(203, 202, 200, 201), (831, 834, 832, 833), (1065, 1068, 1066, 1067), (250, 253, 251, 252), (508, 511, 509, 510), (1072, 1075, 1074, 1073), (290, 291, 292, 289, 287, 284, 285, 282, 283, 286, 288), (32, 33, 34), (48, 51, 49, 50), (245, 249, 247, 248, 246, 244, 241, 239, 240, 242, 243), (39, 40, 41), (42, 47, 46, 45, 43, 44), (49, 51, 52), (53, 49, 52), (1011, 1010, 1008, 1009, 1007, 1012), (87, 85, 84, 82, 83, 86), (1103, 1105, 1104), (20, 23, 21, 22), (58, 62, 63, 56, 57, 55, 61, 59, 60, 53, 52, 54), (275, 273, 271, 272, 270, 274), (1028, 1027, 1025, 1026), (1242, 1245, 1243, 1244), (99, 98, 96, 94, 95, 97), (105, 102, 103, 100, 101, 104, 106, 108, 109, 110, 107), (191, 195, 193, 194, 192, 190, 187, 185, 186, 188, 189), (487, 484, 485, 482, 483, 486, 488, 490, 491, 492, 489), (335, 333, 332, 330, 331, 334), (824, 816, 814, 820, 819, 818, 823, 822, 817, 813), (117, 121, 119, 120, 118, 116, 113, 111, 112, 114, 115), (925, 928, 926, 927), (1016, 1015, 1013, 1014), (443, 446, 444, 445), (149, 148, 146, 147), (531, 534, 535, 533, 532, 530), (991, 992, 990, 989), (432, 435, 433, 434), (173, 172, 170, 168, 169, 171), (179, 176, 177, 174, 175, 178, 180, 182, 183, 184, 181), (1250, 1253, 1251, 1252), (1113, 1112, 1110, 1111), (447, 450, 448, 449), (1222, 1225, 1223, 1224), (157, 160, 161, 159, 158, 156), (219, 217, 218, 216, 220, 221), (420, 423, 421, 422), (233, 230, 231, 228, 229, 232, 234, 236, 237, 238, 235), (1096, 1098, 1097), (520, 523, 521, 522), (921, 924, 922, 923), (1257, 1255, 1256, 1254), (690, 688, 687, 686, 689, 691), (281, 280, 278, 276, 277, 279), (30, 28, 29, 31), (320, 323, 321, 322), (391, 389, 387, 388, 386, 390), (1087, 1086, 1085), (809, 807, 808, 806, 810), (1083, 1084, 1082), (825, 830, 828, 826), (0, 3, 1, 2), (697, 695, 694, 692, 693, 696), (1020, 1019, 1018, 1017), (355, 353, 350, 351, 348, 349, 352, 354, 356, 357, 358), (1034, 1036, 1035, 1033), (855, 854, 852, 853), (951, 949, 948, 946, 947, 950), (428, 431, 429, 430), (528, 526, 525, 524, 527, 529), (589, 592, 590, 591), (424, 427, 425, 426), (512, 515, 513, 514), (269, 267, 266, 264, 265, 268), (439, 442, 440, 441), (126, 129, 127, 128), (397, 396, 394, 392, 393, 395), (403, 400, 401, 398, 399, 402, 404, 406, 407, 408, 405), (749, 750, 748, 751), (752, 755, 753, 754), (936, 939, 937, 938), (341, 339, 337, 338, 336, 340), (436, 437, 438), (451, 452, 453), (1171, 1175, 1173, 1174, 1172, 1170, 1167, 1165, 1166, 1168, 1169), (1180, 1178, 1177, 1176, 1179, 1181), (474, 475, 473, 471, 472, 470), (902, 905, 903, 904), (481, 480, 478, 476, 477, 479), (906, 909, 907, 908), (1061, 1064, 1062, 1063), (499, 503, 501, 502, 500, 498, 495, 493, 494, 496, 497), (8, 11, 9, 10), (732, 735, 733, 734), (619, 622, 623, 621, 620, 618), (682, 685, 683, 684), (516, 519, 517, 518), (1183, 1186, 1187, 1185, 1184, 1182), (1054, 1053, 1052, 1051), (540, 541, 539, 537, 538, 536), (856, 859, 861, 860, 858, 857), (1109, 1108, 1106, 1107), (547, 546, 544, 542, 543, 545), (1234, 1237, 1235, 1236), (257, 256, 254, 255), (1114, 1117, 1115, 1116), (565, 569, 567, 568, 566, 564, 561, 559, 560, 562, 563), (867, 865, 864, 862, 863, 866), (570, 571, 572), (573, 576, 574, 575), (827, 825, 826, 829), (593, 594, 595), (1264, 1267, 1269, 1268, 1266, 1265), (93, 91, 89, 90, 88, 92), (996, 995, 993, 994), (914, 917, 915, 916), (211, 214, 215, 213, 212, 210), (840, 841, 839, 845, 846, 844, 842, 843), (581, 584, 582, 583), (227, 226, 224, 222, 223, 225), (635, 634, 632, 630, 631, 633), (641, 638, 639, 636, 637, 640, 642, 644, 645, 646, 643), (709, 708, 706, 704, 705, 707), (1022, 1021, 1023, 1024), (653, 657, 655, 656, 654, 652, 649, 647, 648, 650, 651), (897, 901, 899, 900, 898, 896, 893, 891, 892, 894, 895), (669, 667, 668, 666), (585, 588, 586, 587), (675, 677, 676, 674), (458, 461, 463, 462, 460, 459), (702, 703, 701, 699, 700, 698), (304, 307, 305, 306), (719, 720, 717, 715, 712, 713, 710, 711, 714, 716, 718), (727, 731, 729, 730, 728, 726, 723, 721, 722, 724, 725), (196, 199, 197, 198), (756, 759, 757, 758), (469, 467, 466, 464, 465, 468), (385, 383, 382, 380, 381, 384), (504, 507, 505, 506), (823, 820, 814, 821, 822), (308, 311, 309, 310), (775, 773, 774, 772, 776, 777), (138, 141, 139, 140), (783, 782, 780, 778, 779, 781), (789, 786, 787, 784, 785, 788, 790, 792, 793, 794, 791), (678, 681, 679, 680), (760, 763, 765, 764, 762, 761), (801, 805, 803, 804, 802, 800, 797, 795, 796, 798, 799), (835, 838, 836, 837), (76, 79, 81, 80, 78, 77), (1129, 1128, 1126, 1127), (4, 7, 5, 6), (744, 747, 745, 746), (24, 27, 25, 26), (1193, 1191, 1189, 1190, 1188, 1192), (814, 816, 815, 812, 824, 813, 811), (847, 851, 850, 848, 849), (454, 457, 455, 456), (910, 913, 911, 912), (871, 869, 870, 868, 872, 873), (879, 878, 876, 874, 875, 877), (885, 882, 883, 880, 881, 884, 886, 888, 889, 890, 887), (1047, 1050, 1048, 1049), (942, 941, 940, 943, 945, 944), (130, 133, 131, 132), (1076, 1080, 1081, 1079, 1077, 1078), (64, 67, 65, 66), (918, 919, 920), (374, 377, 379, 378, 376, 375), (125, 123, 124, 122), (933, 934, 935), (1141, 1139, 1138, 1136, 1137, 1140), (1088, 1091, 1089, 1090), (556, 557, 558, 555, 553, 550, 551, 548, 549, 552, 554), (955, 953, 954, 952, 956, 957), (1121, 1120, 1118, 1119), (963, 962, 960, 958, 959, 961), (969, 966, 967, 964, 965, 968, 970, 972, 973, 974, 971), (662, 665, 663, 664), (1095, 1094, 1093, 1092), (596, 599, 597, 598), (204, 207, 209, 208, 206, 205), (986, 987, 988), (929, 932, 930, 931), (1003, 1006, 1005, 1004), (608, 611, 609, 610), (997, 998, 999), (1000, 1001, 1002), (1099, 1102, 1100, 1101), (658, 661, 659, 660), (312, 315, 313, 314), (347, 346, 344, 342, 343, 345), (35, 37, 38, 36), (1130, 1133, 1135, 1134, 1132, 1131), (370, 373, 371, 372), (1230, 1233, 1231, 1232), (1031, 1032, 1030, 1029), (1045, 1044, 1043, 1042, 1040, 1041, 1039, 1037, 1038, 1046), (328, 326, 325, 324, 327, 329), (316, 319, 317, 318), (1275, 1273, 1272, 1270, 1271, 1274), (1055, 1056, 1057), (1058, 1059, 1060), (72, 75, 73, 74), (1069, 1070, 1071), (167, 165, 163, 164, 162, 166), (742, 740, 741, 743), (142, 145, 143, 144), (600, 603, 601, 602), (629, 627, 625, 626, 624, 628), (1146, 1147, 1145, 1143, 1144, 1142), (1153, 1152, 1150, 1148, 1149, 1151), (1159, 1156, 1157, 1154, 1155, 1158, 1160, 1162, 1163, 1164, 1161), (981, 985, 983, 984, 982, 980, 977, 975, 976, 978, 979), (1246, 1249, 1247, 1248), (612, 615, 617, 616, 614, 613), (736, 739, 737, 738), (1125, 1124, 1122, 1123), (134, 137, 135, 136), (415, 419, 417, 418, 416, 414, 411, 409, 410, 412, 413), (365, 369, 367, 368, 366, 364, 361, 359, 360, 362, 363), (12, 15, 13, 14), (68, 71, 69, 70), (1205, 1202, 1203, 1200, 1201, 1204, 1206, 1208, 1209, 1210, 1207), (258, 261, 263, 262, 260, 259), (1226, 1229, 1227, 1228), (771, 769, 768, 766, 767, 770), (1199, 1198, 1196, 1194, 1195, 1197), (1217, 1221, 1219, 1220, 1218, 1216, 1213, 1211, 1212, 1214, 1215), (16, 19, 17, 18), (1238, 1241, 1239, 1240), (604, 607, 605, 606), (150, 153, 155, 154, 152, 151), (1258, 1259, 1260), (1261, 1262, 1263), (670, 673, 671, 672), (1293, 1290, 1291, 1288, 1289, 1292, 1294, 1296, 1297, 1298, 1295), (1280, 1281, 1279, 1277, 1278, 1276), (578, 579, 577, 580), (1287, 1286, 1284, 1282, 1283, 1285), (299, 303, 301, 302, 300, 298, 295, 293, 294, 296, 297), (1305, 1309, 1307, 1308, 1306, 1304, 1301, 1299, 1300, 1302, 1303)])
_uv = me_id484.uv_layers.new(name='UVMap')
_uv.uv.foreach_set('vector', [0.5808, 0.2539, 0.5887, 0.2539, 0.5887, 0.2618, 0.5808, 0.2618, -0.6813, 0.5679, -0.6813, 0.1463, -0.3972, 0.1463, -0.3972, 0.5679, 1.016, 0.1463, 1.016, 0.3571, 1.404, 0.3571, 1.404, 0.1463, 0.533, 0.2618, 0.533, 0.2539, 0.541, 0.2539, 0.541, 0.2618, 0.5102, 0.5979, 0.5714, 0.5979, 0.5714, 0.8569, 0.5102, 0.8569, 0.5035, 0.5643, 0.5035, 0.5138, 0.6647, 0.5138, 0.6647, 0.5643, 0.4505, 0.4704, 0.4505, 0.4704, 0.4505, 0.4704, 0.4505, 0.4704, 0.4505, 0.4705, 0.4505, 0.4705, 0.4505, 0.4706, 0.4505, 0.4706, 0.4505, 0.4706, 0.4505, 0.4705, 0.4505, 0.4705, 0.3127, 0.7383, 0.1959, 0.8052, 0.07915, 0.7383, 0.3669, 0.672, 0.4326, 0.672, 0.4326, 0.8598, 0.3669, 0.8598, 0.4502, 0.4705, 0.4502, 0.4704, 0.4502, 0.4704, 0.4502, 0.4704, 0.4502, 0.4704, 0.4502, 0.4705, 0.4502, 0.4705, 0.4502, 0.4706, 0.4502, 0.4706, 0.4502, 0.4706, 0.4502, 0.4705, 0.9654, 0.7596, 0.9654, 0.7914, 0.9528, 0.7755, 0.2089, 0.2401, 0.2441, 0.2401, 0.2441, 0.2613, 0.2418, 0.2613, 0.2418, 0.2754, 0.2089, 0.2754, 0.0, 0.0, 0.0, 0.0, 0.0, 0.0, 0.0, 0.0, 0.0, 0.0, 0.0, 0.0, 0.2094, 0.2673, 0.168, 0.2348, 0.168, 0.1755, 0.1222, 0.1755, 0.1222, 0.2546, 0.1865, 0.2743, 0.4506, 0.4701, 0.4506, 0.47, 0.4506, 0.47, 0.4506, 0.4699, 0.4506, 0.47, 0.4506, 0.4701, 0.2228, 0.1761, 0.2117, 0.1891, 0.2117, 0.1632, 0.9301, 0.932, 0.9301, 0.9956, 0.9048, 0.9956, 0.9048, 0.932, 0.2586, 0.1926, 2.014e-05, 0.1926, 2.012e-05, 0.1159, 0.1475, 0.1159, 0.1475, 2.018e-05, 0.2664, 2.018e-05, 0.2664, 0.7945, 0.08146, 0.7945, 0.08146, 0.7493, 0.1475, 0.7493, 0.1475, 0.3252, 0.2586, 0.3252, 0.4504, 0.4712, 0.4505, 0.4712, 0.4505, 0.4712, 0.4505, 0.4713, 0.4505, 0.4713, 0.4504, 0.4713, 1.016, 0.1463, 1.016, 0.5679, 0.3198, 0.5679, 0.3198, 0.1463, 0.9131, 0.6352, 0.9131, 0.7584, 0.6979, 0.7584, 0.6979, 0.6352, 0.4508, 0.4716, 0.4508, 0.4716, 0.4507, 0.4717, 0.4507, 0.4716, 0.4507, 0.4716, 0.4507, 0.4715, 0.45, 0.4709, 0.45, 0.471, 0.45, 0.471, 0.45, 0.471, 0.45, 0.471, 0.45, 0.4709, 0.45, 0.4709, 0.45, 0.4709, 0.45, 0.4708, 0.45, 0.4708, 0.45, 0.4709, 0.4501, 0.4705, 0.4501, 0.4704, 0.4501, 0.4704, 0.4501, 0.4704, 0.4501, 0.4704, 0.4501, 0.4705, 0.4501, 0.4705, 0.4501, 0.4706, 0.4501, 0.4706, 0.4501, 0.4706, 0.4501, 0.4705, 0.4509, 0.4709, 0.4509, 0.471, 0.4509, 0.471, 0.4509, 0.471, 0.4509, 0.471, 0.4509, 0.4709, 0.4509, 0.4709, 0.4509, 0.4708, 0.4509, 0.4708, 0.4509, 0.4708, 0.4509, 0.4709, 0.4505, 0.4701, 0.4505, 0.47, 0.4505, 0.47, 0.4505, 0.4699, 0.4505, 0.47, 0.4505, 0.4701, 0.1634, 0.196, 0.1725, 0.196, 0.2439, 0.1788, 0.232, 0.3242, 0.232, 0.3177, 0.2229, 0.3177, 0.2229, 0.3242, 0.1985, 0.3364, 0.1985, 0.2415, 0.1202, 0.2415, 0.45, 0.4705, 0.45, 0.4704, 0.45, 0.4704, 0.45, 0.4704, 0.45, 0.4704, 0.45, 0.4705, 0.45, 0.4705, 0.45, 0.4706, 0.45, 0.4706, 0.45, 0.4706, 0.45, 0.4705, 0.8953, 0.6473, 0.8953, 0.7403, 0.7331, 0.7403, 0.7331, 0.6473, 0.3198, 0.1463, 0.3198, 0.4625, 0.09441, 0.4625, 0.09441, 0.1463, 0.8171, 0.5129, 0.8171, 0.5666, 0.3991, 0.5666, 0.3991, 0.5129, 0.5008, 0.9537, 0.4518, 0.9537, 0.4518, 0.5303, 0.5008, 0.5303, 0.4504, 0.4697, 0.4504, 0.4699, 0.4504, 0.4699, 0.4504, 0.4698, 0.4504, 0.4697, 0.4504, 0.4697, 0.5853, 0.5657, 0.5853, 0.5127, 0.6724, 0.5127, 0.6724, 0.5657, 0.3188, 0.6142, 0.3188, 0.7536, 0.07544, 0.7536, 0.07544, 0.6142, 0.4506, 0.4715, 0.4506, 0.4716, 0.4506, 0.4716, 0.4506, 0.4716, 0.4506, 0.4715, 0.4506, 0.4715, 0.4507, 0.4709, 0.4507, 0.471, 0.4507, 0.471, 0.4507, 0.471, 0.4507, 0.471, 0.4507, 0.4709, 0.4507, 0.4709, 0.4507, 0.4708, 0.4507, 0.4708, 0.4507, 0.4708, 0.4507, 0.4708, 0.7336, 0.2062, 0.7471, 0.2062, 0.7471, 0.2459, 0.7336, 0.2459, 0.3473, 0.5638, 0.3473, 0.5155, 0.4493, 0.5155, 0.4493, 0.5638, 0.8522, 0.4894, 0.8776, 0.4894, 0.8776, 0.5212, 0.8522, 0.5212, 0.559, 0.7383, 0.559, 0.6588, 0.5907, 0.6588, 0.5907, 0.7383, 0.4503, 0.4697, 0.4503, 0.4699, 0.4503, 0.4699, 0.4503, 0.4698, 0.4503, 0.4697, 0.4503, 0.4697, 0.4505, 0.471, 0.4505, 0.471, 0.4505, 0.4711, 0.4505, 0.4711, 0.4504, 0.4711, 0.4504, 0.471, 0.7571, 0.4576, 0.7887, 0.4576, 0.7887, 0.5212, 0.7571, 0.5212, 0.4506, 0.4707, 0.4506, 0.4708, 0.4506, 0.4708, 0.4506, 0.4708, 0.4506, 0.4708, 0.4506, 0.4707, 0.4506, 0.4707, 0.4506, 0.4706, 0.4506, 0.4706, 0.4506, 0.4706, 0.4506, 0.4706, 0.2164, 0.319, 0.2164, 0.3323, 0.2078, 0.319, 0.3672, 0.9482, 0.3672, 0.9818, 0.3593, 0.9818, 0.3593, 0.9482, 0.2096, 0.1827, 0.2096, 0.2462, 0.1842, 0.2462, 0.1842, 0.1827, 0.8171, 0.5129, 0.8171, 0.5666, 0.3991, 0.5666, 0.3991, 0.5129, 0.4509, 0.4697, 0.4509, 0.4696, 0.4509, 0.4695, 0.4509, 0.4695, 0.4509, 0.4697, 0.4509, 0.4697, 0.4505, 0.4715, 0.4505, 0.4716, 0.4505, 0.4716, 0.4504, 0.4716, 0.4504, 0.4715, 0.4505, 0.4715, 0.5064, 0.5171, 0.7409, 0.5171, 0.7409, 0.5655, 0.5064, 0.5655, 0.5626, 0.8472, 0.4996, 0.8521, 0.4996, 0.6143, 0.5626, 0.6094, 0.4503, 0.4712, 0.4503, 0.4712, 0.4504, 0.4712, 0.4504, 0.4713, 0.4503, 0.4713, 0.4503, 0.4713, 0.7088, 0.8579, 0.7088, 0.9771, 0.6692, 0.9191, 0.1243, 0.2825, 0.1243, 0.2007, 0.1828, 0.2007, 0.1828, 0.2637, 0.1514, 0.2825, 0.982, 0.5032, 0.9424, 0.4421, 0.982, 0.3841, -1.173, 0.4793, -1.173, 0.1776, -0.6989, 0.1776, -0.6989, 0.4793, 0.4764, 0.9439, 0.5018, 0.9439, 0.5018, 0.9757, 0.4764, 0.9757, 0.4504, 0.4701, 0.4504, 0.47, 0.4504, 0.47, 0.4504, 0.4699, 0.4504, 0.47, 0.4504, 0.4701, 0.1996, 0.5115, 0.1996, 0.1484, 1.039, 0.1484, 1.039, 0.5115, 0.4506, 0.4704, 0.4506, 0.4705, 0.4506, 0.4705, 0.4506, 0.4706, 0.4506, 0.4706, 0.4506, 0.4706, 0.4506, 0.4705, 0.4506, 0.4705, 0.4506, 0.4704, 0.4506, 0.4704, 0.4506, 0.4704, 0.6883, 0.3242, 0.2711, 0.3242, 0.2711, 0.1624, 0.6883, 0.1624, 0.9989, 0.1713, 0.9989, 0.5627, 0.01064, 0.5627, 0.01064, 0.1713, 0.4503, 0.4701, 0.4503, 0.47, 0.4503, 0.47, 0.4503, 0.4699, 0.4503, 0.47, 0.4503, 0.4701, 0.8171, 0.5129, 0.8171, 0.5666, 0.3991, 0.5666, 0.3991, 0.5129, 0.4509, 0.4694, 0.4509, 0.4693, 0.4509, 0.4692, 0.4509, 0.4692, 0.4509, 0.4694, 0.4509, 0.4694, 0.7888, 0.4576, 0.8205, 0.4576, 0.8205, 0.5212, 0.7888, 0.5212, 0.05076, 0.9138, 0.05076, 0.9773, 0.02541, 0.9773, 0.02541, 0.9138, 0.5729, 0.2539, 0.5808, 0.2539, 0.5808, 0.2618, 0.5729, 0.2618, 0.4502, 0.4701, 0.4502, 0.47, 0.4502, 0.47, 0.4502, 0.4699, 0.4502, 0.47, 0.4502, 0.4701, 0.5986, 1.0, 0.5986, 0.9364, 0.6239, 0.9364, 0.6239, 1.0, 0.5213, 0.5883, 0.5213, 0.9112, 0.4959, 0.9112, 0.4959, 0.5883, 0.4504, 0.4715, 0.4504, 0.4716, 0.4503, 0.4716, 0.4503, 0.4716, 0.4503, 0.4715, 0.4503, 0.4715, 0.4505, 0.4707, 0.4505, 0.4708, 0.4505, 0.4708, 0.4505, 0.4708, 0.4505, 0.4708, 0.4505, 0.4707, 0.4505, 0.4707, 0.4505, 0.4706, 0.4505, 0.4706, 0.4505, 0.4706, 0.4505, 0.4706, 0.4465, 0.615, 0.5101, 0.609, 0.5101, 0.9106, 0.4465, 0.9167, 0.5649, 0.2618, 0.5569, 0.2618, 0.5569, 0.2539, 0.5649, 0.2539, 0.7449, 0.5649, 0.4713, 0.5649, 0.4713, 0.5147, 0.7449, 0.5147, 0.4502, 0.4712, 0.4502, 0.4712, 0.4503, 0.4712, 0.4503, 0.4713, 0.4502, 0.4713, 0.4502, 0.4713, 0.3188, 0.7536, 0.1971, 0.8233, 0.07544, 0.7536, 0.448, 0.8934, 0.448, 0.9252, 0.4353, 0.9093, 0.4509, 0.4705, 0.4509, 0.4704, 0.4509, 0.4704, 0.4509, 0.4704, 0.4509, 0.4704, 0.4509, 0.4705, 0.4509, 0.4705, 0.4509, 0.4706, 0.4509, 0.4706, 0.4509, 0.4705, 0.4509, 0.4705, 0.4509, 0.4692, 0.4509, 0.4691, 0.4509, 0.469, 0.4509, 0.469, 0.4509, 0.4692, 0.4509, 0.4692, 0.4506, 0.4709, 0.4506, 0.4709, 0.4506, 0.4708, 0.4506, 0.4709, 0.4506, 0.4709, 0.4506, 0.471, 0.902, 0.7596, 0.9273, 0.7596, 0.9273, 0.7914, 0.902, 0.7914, 0.4503, 0.4715, 0.4503, 0.4716, 0.4502, 0.4716, 0.4502, 0.4716, 0.4502, 0.4715, 0.4502, 0.4715, 0.8205, 0.5212, 0.8205, 0.4576, 0.8522, 0.4576, 0.8522, 0.5212, 0.7281, 0.5138, 0.7281, 0.5645, 0.5818, 0.5645, 0.5818, 0.5138, 0.4507, 0.4705, 0.4507, 0.4704, 0.4507, 0.4704, 0.4507, 0.4704, 0.4507, 0.4704, 0.4507, 0.4705, 0.4507, 0.4705, 0.4507, 0.4705, 0.4507, 0.4706, 0.4507, 0.4705, 0.4507, 0.4705, 0.07615, 0.9138, 0.07615, 0.9773, 0.0508, 0.9773, 0.0508, 0.9138, 0.549, 0.2618, 0.549, 0.2539, 0.5569, 0.2539, 0.5569, 0.2618, 0.4502, 0.4697, 0.4502, 0.4699, 0.4502, 0.4699, 0.4502, 0.4698, 0.4502, 0.4697, 0.4502, 0.4697, 0.5508, 0.6268, 0.5508, 0.8471, 0.5057, 0.8401, 0.5057, 0.6197, 0.4507, 0.8473, 0.3882, 0.8565, 0.3882, 0.6037, 0.4507, 0.5946, 0.4501, 0.4697, 0.4501, 0.4699, 0.4501, 0.4699, 0.4501, 0.4698, 0.4501, 0.4697, 0.4501, 0.4697, 0.734, 0.5661, 0.5741, 0.5661, 0.5741, 0.5112, 0.734, 0.5112, 0.4504, 0.4709, 0.4504, 0.4709, 0.4505, 0.4708, 0.4505, 0.4709, 0.4505, 0.4709, 0.4505, 0.471, 0.4509, 0.4683, 0.4509, 0.4684, 0.4509, 0.4685, 0.4509, 0.4684, 0.4509, 0.4684, 0.4509, 0.4683, 0.5733, 0.5679, 0.5733, 0.5107, 0.6248, 0.5107, 0.6248, 0.5679, 0.4502, 0.4715, 0.4502, 0.4716, 0.4501, 0.4716, 0.4501, 0.4716, 0.4501, 0.4715, 0.4501, 0.4715, 0.1553, 0.99, 0.1157, 0.99, 0.1157, 0.9106, 0.1553, 0.9106, 0.541, 0.2618, 0.541, 0.2539, 0.5489, 0.2539, 0.5489, 0.2618, 0.6766, 0.5146, 0.6766, 0.5672, 0.6244, 0.5672, 0.6244, 0.5146, 0.4506, 0.4703, 0.4506, 0.4702, 0.4506, 0.4702, 0.4506, 0.4702, 0.4506, 0.4702, 0.4506, 0.4703, 0.4506, 0.4703, 0.4506, 0.4704, 0.4506, 0.4704, 0.4506, 0.4703, 0.4506, 0.4703, 0.4501, 0.4701, 0.4501, 0.47, 0.4501, 0.47, 0.4501, 0.4699, 0.4501, 0.47, 0.4501, 0.4701, 0.8649, 0.4576, 0.8649, 0.4893, 0.8522, 0.4735, 0.7449, 0.5649, 0.4713, 0.5649, 0.4713, 0.5147, 0.7449, 0.5147, 0.02569, 0.2903, 0.02569, 0.1784, 0.2014, 0.1784, 0.2014, 0.2903, 0.9108, 0.7464, 0.8112, 0.8034, 0.7115, 0.7464, 0.4509, 0.468, 0.4509, 0.4682, 0.4509, 0.4682, 0.4509, 0.4682, 0.4509, 0.4681, 0.4509, 0.468, 0.4501, 0.4712, 0.4501, 0.4712, 0.4502, 0.4712, 0.4502, 0.4713, 0.4501, 0.4713, 0.4501, 0.4713, 0.4764, 0.5629, 0.4764, 0.5117, 0.554, 0.5117, 0.554, 0.5629, 0.8128, 0.1878, 0.8445, 0.1878, 0.8445, 0.2514, 0.8128, 0.2514, 0.45, 0.4697, 0.45, 0.4699, 0.45, 0.4699, 0.45, 0.4698, 0.45, 0.4697, 0.45, 0.4697, 0.8284, 0.2544, 0.8518, 0.2544, 0.8518, 0.4768, 0.6135, 0.5711, 0.2888, 0.5711, 0.05042, 0.4768, 0.05042, 0.1595, 0.8284, 0.1595, 0.559, 0.8498, 0.559, 0.8178, 0.5907, 0.8178, 0.5907, 0.8498, 0.451, 0.4714, 0.451, 0.4715, 0.4509, 0.4715, 0.4509, 0.4715, 0.4509, 0.4714, 0.4509, 0.4714, 0.4508, 0.4714, 0.4508, 0.4715, 0.4507, 0.4715, 0.4507, 0.4715, 0.4507, 0.4714, 0.4507, 0.4714, 0.4504, 0.4707, 0.4504, 0.4708, 0.4504, 0.4708, 0.4504, 0.4708, 0.4504, 0.4708, 0.4504, 0.4707, 0.4504, 0.4707, 0.4504, 0.4706, 0.4504, 0.4706, 0.4504, 0.4706, 0.4504, 0.4706, 0.4506, 0.4714, 0.4506, 0.4714, 0.4506, 0.4715, 0.4506, 0.4714, 0.4506, 0.4714, 0.4506, 0.4713, 0.8103, 0.5654, 0.4533, 0.5654, 0.4533, 0.5131, 0.8103, 0.5131, 0.4505, 0.4703, 0.4505, 0.4702, 0.4505, 0.4702, 0.4505, 0.4702, 0.4505, 0.4702, 0.4505, 0.4703, 0.4505, 0.4703, 0.4505, 0.4704, 0.4505, 0.4704, 0.4505, 0.4703, 0.4505, 0.4703, 0.4504, 0.4703, 0.4504, 0.4702, 0.4504, 0.4702, 0.4504, 0.4702, 0.4504, 0.4702, 0.4504, 0.4703, 0.4504, 0.4703, 0.4504, 0.4704, 0.4504, 0.4704, 0.4504, 0.4703, 0.4504, 0.4703, 0.4479, 0.8456, 0.4479, 0.6252, 0.5057, 0.6197, 0.5057, 0.8401, 0.1015, 0.9138, 0.1015, 0.9773, 0.07619, 0.9773, 0.07619, 0.9138, 0.5551, 0.8482, 0.5551, 0.6218, 0.6081, 0.6218, 0.6081, 0.8482, 0.4509, 0.4678, 0.4509, 0.468, 0.4509, 0.468, 0.4509, 0.468, 0.4509, 0.4679, 0.4509, 0.4678, 0.4503, 0.4709, 0.4503, 0.4709, 0.4503, 0.4708, 0.4504, 0.4709, 0.4504, 0.4709, 0.4503, 0.471, 0.5039, 0.2669, 0.5039, 0.2589, 0.5118, 0.2589, 0.5118, 0.2669, 0.4504, 0.4704, 0.4504, 0.4704, 0.4504, 0.4704, 0.4504, 0.4705, 0.4504, 0.4705, 0.4504, 0.4706, 0.4504, 0.4706, 0.4504, 0.4706, 0.4504, 0.4705, 0.4504, 0.4705, 0.4504, 0.4704, 0.4503, 0.4703, 0.4503, 0.4702, 0.4503, 0.4702, 0.4503, 0.4702, 0.4503, 0.4702, 0.4503, 0.4703, 0.4503, 0.4703, 0.4503, 0.4704, 0.4503, 0.4704, 0.4503, 0.4703, 0.4503, 0.4703, 0.5649, 0.2539, 0.5728, 0.2539, 0.5728, 0.2618, 0.5649, 0.2618, 0.525, 0.2539, 0.525, 0.2654, 0.5171, 0.2654, 0.5171, 0.2539, 0.45, 0.4701, 0.45, 0.47, 0.45, 0.47, 0.45, 0.4699, 0.45, 0.47, 0.45, 0.4701, 0.4509, 0.4699, 0.4509, 0.4698, 0.4509, 0.4697, 0.4509, 0.4697, 0.4509, 0.4697, 0.4509, 0.4699, 0.5093, 0.6043, 0.5093, 0.8571, 0.4507, 0.8473, 0.4507, 0.5946, 0.2229, 0.3242, 0.232, 0.3242, 0.2439, 0.1788, 0.2439, 0.3364, 0.1985, 0.3364, 0.6111, 0.6158, 0.6111, 0.8536, 0.5626, 0.8472, 0.5626, 0.6094, 0.4503, 0.471, 0.4504, 0.471, 0.4504, 0.4711, 0.4503, 0.4711, 0.4503, 0.4711, 0.4503, 0.471, 0.5502, 0.5811, 0.5502, 0.9082, 0.5264, 0.9082, 0.5264, 0.5811, 0.4505, 0.4714, 0.4505, 0.4714, 0.4505, 0.4715, 0.4504, 0.4714, 0.4504, 0.4714, 0.4505, 0.4713, 0.4503, 0.4707, 0.4503, 0.4708, 0.4503, 0.4708, 0.4503, 0.4708, 0.4503, 0.4708, 0.4503, 0.4707, 0.4503, 0.4707, 0.4503, 0.4706, 0.4503, 0.4706, 0.4503, 0.4706, 0.4503, 0.4706, 0.48, 0.2589, 0.4879, 0.2589, 0.4879, 0.2669, 0.48, 0.2669, 0.4509, 0.4675, 0.4509, 0.4677, 0.4509, 0.4677, 0.4509, 0.4677, 0.4509, 0.4676, 0.4509, 0.4675, 0.4502, 0.4703, 0.4502, 0.4702, 0.4502, 0.4702, 0.4502, 0.4702, 0.4502, 0.4702, 0.4502, 0.4703, 0.4502, 0.4703, 0.4502, 0.4704, 0.4502, 0.4704, 0.4502, 0.4703, 0.4502, 0.4703, 0.451, 0.8515, 0.5275, 0.8515, 0.5275, 0.9439, 0.451, 0.9439, 0.4509, 0.4673, 0.4509, 0.4675, 0.4509, 0.4675, 0.4509, 0.4675, 0.4509, 0.4674, 0.4509, 0.4673, 0.2057, 0.2979, 0.1627, 0.2476, 0.1627, 0.1691, 0.2057, 0.2194, 0.1871, 0.9741, 0.1554, 0.9741, 0.1554, 0.9106, 0.1871, 0.9106, 0.954, 0.6096, 0.954, 0.6402, 0.9461, 0.6402, 0.9461, 0.6096, 0.3127, 0.6046, 0.3127, 0.7383, 0.07915, 0.7383, 0.07915, 0.6046, 0.4509, 0.4711, 0.4509, 0.471, 0.451, 0.4711, 0.451, 0.4711, 0.4509, 0.4712, 0.4509, 0.4711, 0.2439, 0.1788, 0.1725, 0.196, 0.1725, 0.1895, 0.1634, 0.1895, 0.1634, 0.196, 0.1202, 0.2415, 0.1202, 0.1788, 0.168, 0.2781, 0.1956, 0.2781, 0.2508, 0.2546, 0.2508, 0.1755, 0.168, 0.1755, 0.8128, 0.1878, 0.8128, 0.2514, 0.7811, 0.2514, 0.7811, 0.1878, 0.1424, 0.1734, 0.1424, 0.2369, 0.1171, 0.2369, 0.1171, 0.1734, 0.4502, 0.471, 0.4503, 0.471, 0.4503, 0.4711, 0.4502, 0.4711, 0.4502, 0.4711, 0.4502, 0.471, 0.4504, 0.4714, 0.4504, 0.4714, 0.4503, 0.4715, 0.4503, 0.4714, 0.4503, 0.4714, 0.4503, 0.4713, 0.4502, 0.4707, 0.4502, 0.4708, 0.4502, 0.4708, 0.4502, 0.4708, 0.4502, 0.4708, 0.4502, 0.4707, 0.4502, 0.4707, 0.4502, 0.4706, 0.4502, 0.4706, 0.4502, 0.4706, 0.4502, 0.4706, 0.5091, 0.1652, 0.5091, 0.5093, 0.1984, 0.5093, 0.1984, 0.1652, 0.4509, 0.4686, 0.4509, 0.4685, 0.4509, 0.4685, 0.4509, 0.4687, 0.4509, 0.4687, 0.4509, 0.4687, 0.533, 0.2539, 0.533, 0.2621, 0.5251, 0.2621, 0.5251, 0.2539, 0.2508, 0.2348, 0.2094, 0.2602, 0.1634, 0.2602, 0.122, 0.2348, 0.122, 0.1755, 0.2508, 0.1755, 0.2144, 0.3284, 0.2144, 0.1957, 0.2222, 0.1957, 0.2222, 0.3284, 0.5911, 0.931, 0.5911, 0.9628, 0.5785, 0.9469, 0.4509, 0.467, 0.4509, 0.4672, 0.4509, 0.4672, 0.4509, 0.4672, 0.4509, 0.4672, 0.4509, 0.467, 0.576, 0.5779, 0.576, 0.9062, 0.5521, 0.9062, 0.5521, 0.5779, 0.8953, 0.7403, 0.8142, 0.7867, 0.7331, 0.7403, 0.4507, 0.4699, 0.4507, 0.4698, 0.4507, 0.4697, 0.4507, 0.4697, 0.4507, 0.4697, 0.4507, 0.4699, 0.448, 0.5706, 0.448, 0.4658, 0.4499, 0.4658, 0.4499, 0.5706, 0.4503, 0.4704, 0.4503, 0.4704, 0.4503, 0.4704, 0.4503, 0.4704, 0.4503, 0.4705, 0.4503, 0.4705, 0.4503, 0.4706, 0.4503, 0.4706, 0.4503, 0.4706, 0.4503, 0.4705, 0.4503, 0.4705, 0.4501, 0.471, 0.4502, 0.471, 0.4502, 0.4711, 0.4501, 0.4711, 0.4501, 0.4711, 0.4501, 0.471, 1.834, 0.4625, 1.834, 0.1463, 1.666, 0.1463, 1.666, 0.4625, 0.4503, 0.4714, 0.4503, 0.4714, 0.4502, 0.4715, 0.4502, 0.4714, 0.4502, 0.4714, 0.4502, 0.4713, 0.4501, 0.4707, 0.4501, 0.4708, 0.4501, 0.4708, 0.4501, 0.4708, 0.4501, 0.4708, 0.4501, 0.4707, 0.4501, 0.4707, 0.4501, 0.4706, 0.4501, 0.4706, 0.4501, 0.4706, 0.4501, 0.4706, 0.5888, 0.2539, 0.5961, 0.2539, 0.5961, 0.2618, 0.5888, 0.2618, 0.4499, 0.5706, 0.4499, 0.6753, 0.448, 0.6753, 0.448, 0.5706, 0.2447, 0.9138, 0.2447, 0.9773, 0.2194, 0.9773, 0.2194, 0.9138, 0.4509, 0.4668, 0.4509, 0.467, 0.4509, 0.467, 0.4509, 0.467, 0.4509, 0.4669, 0.4509, 0.4668, 0.2428, 0.1818, 0.262, 0.1642, 0.262, 0.1995, 0.6878, 0.511, 0.6878, 0.5627, 0.5595, 0.5627, 0.5595, 0.511, 0.06597, 0.1933, 0.2897, 0.1933, 0.2897, 0.5222, 0.06597, 0.5222, 0.9108, 0.6322, 0.9108, 0.7464, 0.7115, 0.7464, 0.7115, 0.6322, 0.9728, 0.6096, 0.9461, 0.5505, 0.9728, 0.5212, 0.9522, 0.7994, 0.9789, 0.8287, 0.9522, 0.8878, 1.404, 0.4625, 1.404, 0.1463, 1.666, 0.1463, 1.666, 0.4625, 0.9239, 0.2375, 0.9239, 0.264, 0.9159, 0.264, 0.9159, 0.2375, 0.4172, 0.5871, 0.4791, 0.5871, 0.4791, 0.8493, 0.4172, 0.8493, 0.4502, 0.4714, 0.4502, 0.4714, 0.4501, 0.4715, 0.4501, 0.4714, 0.4501, 0.4714, 0.4501, 0.4713, 0.7449, 0.5649, 0.4713, 0.5649, 0.4713, 0.5147, 0.7449, 0.5147, 0.4509, 0.4666, 0.4509, 0.4667, 0.4509, 0.4668, 0.4509, 0.4667, 0.4509, 0.4667, 0.4509, 0.4666, 0.507, 0.5672, 0.507, 0.5136, 0.7256, 0.5136, 0.7256, 0.5672, 0.7019, 0.2062, 0.7336, 0.2062, 0.7336, 0.2459, 0.7019, 0.2459, 0.5445, 0.5678, 0.5445, 0.513, 0.7443, 0.513, 0.7443, 0.5678, 0.168, 0.1755, 0.168, 0.215, 0.2094, 0.2343, 0.2094, 0.2348, 0.2105, 0.2348, 0.2508, 0.215, 0.2508, 0.2546, 0.1865, 0.2743, 0.1222, 0.2546, 0.1222, 0.1755, 0.4509, 0.4689, 0.4509, 0.4689, 0.4509, 0.4687, 0.4509, 0.4687, 0.4509, 0.4689, 0.4509, 0.4689, 0.3354, 0.9482, 0.3354, 0.9818, 0.3274, 0.9818, 0.3274, 0.9482, 0.4506, 0.4699, 0.4506, 0.4698, 0.4506, 0.4697, 0.4506, 0.4697, 0.4506, 0.4697, 0.4506, 0.4699, 0.4508, 0.4678, 0.4508, 0.4697, 0.45, 0.4691, 0.45, 0.4664, 0.4508, 0.4658, 0.4508, 0.4677, 0.2971, 0.6403, 0.2971, 0.4731, 0.9488, 0.4731, 0.9488, 0.6403, 0.2078, 0.3274, 0.2007, 0.3323, 0.2007, 0.317, 0.4507, 0.4711, 0.4507, 0.471, 0.4508, 0.4711, 0.4508, 0.4711, 0.4507, 0.4712, 0.4507, 0.4711, 0.4375, 0.8606, 0.4375, 1.002, 0.4109, 1.002, 0.4109, 0.8606, 0.4879, 0.2589, 0.4959, 0.2589, 0.4959, 0.2669, 0.4879, 0.2669, 0.8815, 0.224, 0.9068, 0.224, 0.9068, 0.2558, 0.8815, 0.2558, 0.4506, 0.471, 0.4506, 0.471, 0.4506, 0.471, 0.4506, 0.4711, 0.4506, 0.4711, 0.4506, 0.4711, 0.4502, 0.4709, 0.4502, 0.4709, 0.4502, 0.4708, 0.4503, 0.4709, 0.4503, 0.4709, 0.4502, 0.471, 0.451, 0.4712, 0.451, 0.4713, 0.4509, 0.4713, 0.4509, 0.4713, 0.4509, 0.4712, 0.4509, 0.4712, 0.45, 0.4707, 0.45, 0.4708, 0.45, 0.4708, 0.45, 0.4708, 0.45, 0.4708, 0.45, 0.4707, 0.45, 0.4707, 0.45, 0.4706, 0.45, 0.4706, 0.45, 0.4706, 0.45, 0.4706, 0.4501, 0.4703, 0.4501, 0.4702, 0.4501, 0.4702, 0.4501, 0.4702, 0.4501, 0.4702, 0.4501, 0.4703, 0.4501, 0.4703, 0.4501, 0.4704, 0.4501, 0.4704, 0.4501, 0.4703, 0.4501, 0.4703, 0.5907, 0.7383, 0.5907, 0.8178, 0.559, 0.8178, 0.559, 0.7383, 0.4509, 0.4663, 0.4509, 0.4665, 0.4509, 0.4665, 0.4509, 0.4665, 0.4509, 0.4664, 0.4509, 0.4663, 0.5597, 0.6167, 0.5597, 0.9184, 0.5101, 0.9106, 0.5101, 0.609, 0.1419, 0.2892, 0.07585, 0.2892, 0.07585, 0.17, 0.1419, 0.17, 0.5038, 0.2589, 0.5038, 0.2669, 0.4959, 0.2669, 0.4959, 0.2589, 0.45, 0.4703, 0.45, 0.4702, 0.45, 0.4702, 0.45, 0.4702, 0.45, 0.4702, 0.45, 0.4703, 0.45, 0.4703, 0.45, 0.4704, 0.45, 0.4704, 0.45, 0.4703, 0.45, 0.4703, 0.4509, 0.4702, 0.4509, 0.4702, 0.4509, 0.4702, 0.4509, 0.4702, 0.4509, 0.4702, 0.4509, 0.4703, 0.4509, 0.4703, 0.4509, 0.4703, 0.4509, 0.4703, 0.4509, 0.4703, 0.4509, 0.4703, 0.8652, 0.9677, 0.8652, 0.9041, 0.8968, 0.9041, 0.8968, 0.9677, -0.3972, 0.2724, -0.3972, 0.1463, 0.09441, 0.1463, 0.09441, 0.2724, 0.4509, 0.4707, 0.4509, 0.4708, 0.4509, 0.4708, 0.4509, 0.4708, 0.4509, 0.4708, 0.4509, 0.4707, 0.4509, 0.4707, 0.4509, 0.4706, 0.4509, 0.4706, 0.4509, 0.4706, 0.4509, 0.4706, 0.4509, 0.4661, 0.4509, 0.4663, 0.4509, 0.4663, 0.4509, 0.4663, 0.4509, 0.4662, 0.4509, 0.4661, 0.8255, 0.9041, 0.8651, 0.9041, 0.8651, 0.9836, 0.8255, 0.9836, 0.4505, 0.4699, 0.4505, 0.4698, 0.4505, 0.4697, 0.4505, 0.4697, 0.4505, 0.4697, 0.4505, 0.4699, 0.4508, 0.4712, 0.4508, 0.4713, 0.4507, 0.4713, 0.4507, 0.4713, 0.4507, 0.4712, 0.4507, 0.4712, 0.4507, 0.4702, 0.4507, 0.4702, 0.4507, 0.4702, 0.4507, 0.4702, 0.4507, 0.4702, 0.4507, 0.4703, 0.4507, 0.4703, 0.4507, 0.4703, 0.4507, 0.4703, 0.4507, 0.4703, 0.4507, 0.4703, 0.8814, 0.224, 0.8814, 0.2558, 0.8498, 0.2558, 0.8498, 0.224, 0.8171, 0.5129, 0.8171, 0.5666, 0.3991, 0.5666, 0.3991, 0.5129, 0.781, 0.2514, 0.7494, 0.2514, 0.7494, 0.1878, 0.781, 0.1878, 0.4509, 0.4658, 0.4509, 0.466, 0.4509, 0.466, 0.4509, 0.466, 0.4509, 0.4659, 0.4509, 0.4658, 0.9131, 0.7584, 0.8055, 0.8201, 0.6979, 0.7584, 0.5943, 0.8515, 0.5943, 0.8912, 0.5785, 0.8713, 0.472, 0.2669, 0.472, 0.2589, 0.4799, 0.2589, 0.4799, 0.2669, 0.4507, 0.4707, 0.4507, 0.4707, 0.4507, 0.4708, 0.4507, 0.4708, 0.4507, 0.4708, 0.4507, 0.4707, 0.4507, 0.4706, 0.4507, 0.4706, 0.4507, 0.4706, 0.4507, 0.4706, 0.4507, 0.4706, 0.4501, 0.4709, 0.4501, 0.4709, 0.4501, 0.4708, 0.4502, 0.4709, 0.4502, 0.4709, 0.4501, 0.471, 0.8171, 0.5129, 0.8171, 0.5666, 0.3991, 0.5666, 0.3991, 0.5129, 0.4506, 0.4712, 0.4506, 0.4713, 0.4506, 0.4713, 0.4506, 0.4713, 0.4506, 0.4712, 0.4506, 0.4712, 0.4509, 0.47, 0.4509, 0.47, 0.4509, 0.47, 0.4509, 0.47, 0.4509, 0.47, 0.4509, 0.47, 0.4509, 0.4701, 0.4509, 0.4701, 0.4509, 0.4701, 0.4509, 0.4701, 0.4509, 0.4701, 0.4507, 0.47, 0.4507, 0.4699, 0.4507, 0.4699, 0.4507, 0.4699, 0.4507, 0.47, 0.4507, 0.47, 0.4507, 0.4701, 0.4507, 0.4701, 0.4507, 0.4701, 0.4507, 0.4701, 0.4507, 0.4701])
me_id484.materials.append(mat_material_001)
me_id484.use_remesh_preserve_volume = False
me_id484.use_remesh_preserve_attributes = False
me_id484.use_mirror_vertex_groups = False
me_id484.update()

# ---- objects
ob_lamp_001 = bpy.data.objects.new('Lamp.001', light_lamp_001)
ob_sketchup = bpy.data.objects.new('SketchUp', None)
ob_instance_1_001 = bpy.data.objects.new('instance_1.001', me_id484)
ob_lamp = bpy.data.objects.new('Lamp', light_lamp)
ob_camera = bpy.data.objects.new('Camera', cam_camera)

# ---- transforms, parenting, visibility, modifiers, constraints
ob_lamp_001.location = (-2.09, 3.883, 5.622)
ob_lamp_001.rotation_euler = (0.1621, 1.088, 3.698)
ob_lamp_001.lock_rotations_4d = False
ob_lamp_001.empty_display_type = 'ARROWS'
ob_lamp_001.color = (0.0, 0.0, 0.0, 0.0)
ob_lamp_001.lineart.crease_threshold = 0.0
ob_sketchup.location = (0.0, 0.0, 0.0)
ob_sketchup.scale = (0.00254, 0.00254, 0.00254)
ob_sketchup.empty_image_offset = (0.0, 0.0)
ob_sketchup.lineart.crease_threshold = 0.0
ob_instance_1_001.parent = ob_sketchup
ob_instance_1_001.location = (0.0, -0.08096, 0.0)
ob_instance_1_001.lineart.crease_threshold = 0.0
_m = ob_instance_1_001.modifiers.new('Solidify', 'SOLIDIFY')
_m.nonmanifold_thickness_mode = 'FIXED'
_m.nonmanifold_merge_threshold = 0.0003
ob_lamp.location = (5.216, 4.078, 5.622)
ob_lamp.rotation_euler = (0.6503, 0.05522, 1.866)
ob_lamp.lock_rotations_4d = False
ob_lamp.empty_display_type = 'ARROWS'
ob_lamp.color = (0.0, 0.0, 0.0, 0.0)
ob_lamp.lineart.crease_threshold = 0.0
ob_camera.location = (7.481, -6.508, 5.344)
ob_camera.rotation_euler = (1.109, 0.0, 0.8149)
ob_camera.lock_rotations_4d = False
ob_camera.empty_display_type = 'ARROWS'
ob_camera.color = (0.0, 0.0, 0.0, 0.0)
ob_camera.display_type = 'WIRE'
ob_camera.lineart.crease_threshold = 0.0

# ---- collection membership
col_collection_1.objects.link(ob_lamp_001)
col_collection_1.objects.link(ob_sketchup)
col_collection_1.objects.link(ob_instance_1_001)
col_collection_1.objects.link(ob_lamp)
col_collection_1.objects.link(ob_camera)

# ---- scene / render settings (as saved in the file)
scene.camera = ob_camera
scene.frame_start = 1; scene.frame_end = 250; scene.frame_set(1)
scene.render.engine = 'BLENDER_EEVEE_NEXT'
scene.render.resolution_percentage = 50
scene.render.dither_intensity = 0.0
scene.cycles.use_denoising = False
scene.cycles.samples = 10
scene.cycles.sampling_pattern = 'TABULATED_SOBOL'
scene.cycles.light_sampling_threshold = 0.0
scene.cycles.use_adaptive_sampling = False
scene.cycles.use_light_tree = False
scene.cycles.blur_glossy = 0.0
scene.cycles.pixel_filter_type = 'GAUSSIAN'
scene.cycles.sample_clamp_indirect = 0.0
scene.view_settings.view_transform = 'Standard'
bpy.context.view_layer.update()
